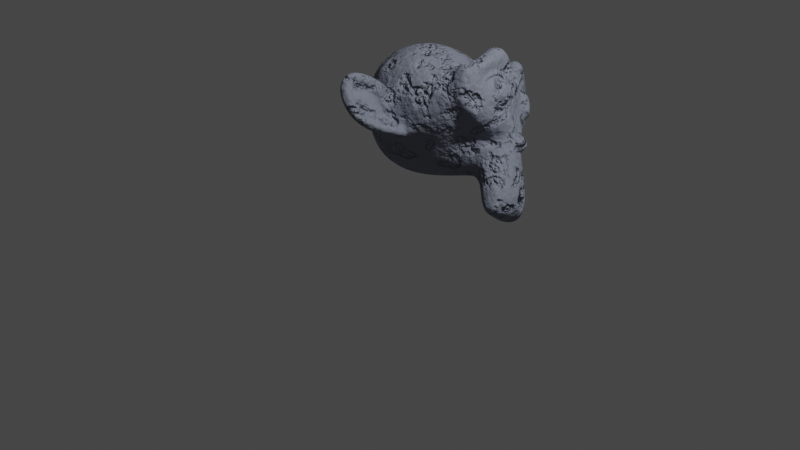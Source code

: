 # Source: concerete_wall_Eevee_Shader.blend  (saved by Blender 2.80.45; exported with 4.5.12 LTS)
import bpy
from mathutils import Matrix  # noqa: F401  (used for matrix-valued properties, if any)

bpy.ops.wm.read_factory_settings(use_empty=True)
scene = bpy.context.scene
scene.name = 'Scene'

# ---- collections
col_collection = bpy.data.collections.new('Collection'); scene.collection.children.link(col_collection)

# ---- materials (node trees are filled in below, after node groups)
mat_concrete_grunge_shader = bpy.data.materials.new('Concrete Grunge Shader')
mat_concrete_grunge_shader.use_transparent_shadow = False
mat_concrete_grunge_shader.roughness = 0.25

# ---- node groups
ng_nodegroup_001 = bpy.data.node_groups.new('NodeGroup.001', 'ShaderNodeTree')
_s = ng_nodegroup_001.interface.new_socket(name='BSDF', in_out='OUTPUT', socket_type='NodeSocketShader')
_s = ng_nodegroup_001.interface.new_socket(name='Albedo', in_out='OUTPUT', socket_type='NodeSocketColor')
_s = ng_nodegroup_001.interface.new_socket(name='Roughness', in_out='OUTPUT', socket_type='NodeSocketFloat')
_s.default_value = 0.8
_s.min_value = 0.0
_s.max_value = 1.0
_s = ng_nodegroup_001.interface.new_socket(name='Bump', in_out='OUTPUT', socket_type='NodeSocketColor')
_s = ng_nodegroup_001.interface.new_socket(name='Erosion Scale', in_out='INPUT', socket_type='NodeSocketFloat')
_s.default_value = 3.5
_s.min_value = -1000.0
_s.max_value = 1000.0
_s = ng_nodegroup_001.interface.new_socket(name='Noise Scale', in_out='INPUT', socket_type='NodeSocketFloat')
_s.default_value = 18.9
_s.min_value = -1000.0
_s.max_value = 1000.0
_s = ng_nodegroup_001.interface.new_socket(name='Erosion Limit', in_out='INPUT', socket_type='NodeSocketFloat')
_s.default_value = 0.7
_s.min_value = 0.0
_s.max_value = 1.0
_s = ng_nodegroup_001.interface.new_socket(name='Erosion Color Value', in_out='INPUT', socket_type='NodeSocketFloat')
_s.subtype = 'FACTOR'
_s.default_value = 0.555
_s.min_value = 0.0
_s.max_value = 1.0
_s = ng_nodegroup_001.interface.new_socket(name='Base Color Value', in_out='INPUT', socket_type='NodeSocketFloat')
_s.subtype = 'FACTOR'
_s.default_value = 0.4775
_s.min_value = 0.0
_s.max_value = 1.0
_s = ng_nodegroup_001.interface.new_socket(name='Color Tint', in_out='INPUT', socket_type='NodeSocketColor')
_s.default_value = (0.6694, 0.7564, 0.9198, 1.0)
_s = ng_nodegroup_001.interface.new_socket(name='Roughness', in_out='INPUT', socket_type='NodeSocketFloat')
_s.default_value = 0.8
_s.min_value = 0.0
_s.max_value = 1.0
_s = ng_nodegroup_001.interface.new_socket(name='Bump Strength', in_out='INPUT', socket_type='NodeSocketFloat')
_s.subtype = 'FACTOR'
_s.default_value = 1.0
_s.min_value = 0.0
_s.max_value = 1.0
_N = ng_nodegroup_001.nodes; _L = ng_nodegroup_001.links
n0 = _N.new('ShaderNodeMapping'); n0.name = 'Mapping'; n0.location = (-549, 119)
n1 = _N.new('ShaderNodeMath'); n1.name = 'Math'; n1.location = (268, -16)
n1.operation = 'POWER'
n2 = _N.new('ShaderNodeMath'); n2.name = 'Math.001'; n2.location = (-18, -147)
n2.operation = 'POWER'
n2.inputs[1].default_value = 1.0
n3 = _N.new('ShaderNodeTexCoord'); n3.name = 'Texture Coordinate'; n3.location = (-941, 75)
n4 = _N.new('ShaderNodeValToRGB'); n4.name = 'ColorRamp'; n4.location = (-73, 107)
while len(n4.color_ramp.elements) > 1: n4.color_ramp.elements.remove(n4.color_ramp.elements[-1])
n4.color_ramp.elements[0].position = 0.3091; n4.color_ramp.elements[0].color = (0.0, 0.0, 0.0, 1.0)
_e = n4.color_ramp.elements.new(0.5); _e.color = (1.0, 1.0, 1.0, 1.0)
n5 = _N.new('ShaderNodeTexNoise'); n5.name = 'Noise Texture'; n5.location = (-259, 59)
n5.inputs[3].default_value = 16.0
n6 = _N.new('ShaderNodeTexNoise'); n6.name = 'Noise Texture.001'; n6.location = (-255, -172)
n6.inputs[3].default_value = 16.0
n7 = _N.new('ShaderNodeMix'); n7.name = 'Mix.001'; n7.location = (493, 180)
n7.data_type = 'RGBA'
n8 = _N.new('ShaderNodeMix'); n8.name = 'Mix'; n8.location = (488, -127)
n8.data_type = 'RGBA'
n8.blend_type = 'DIFFERENCE'
n8.clamp_result = True
n8.inputs[0].default_value = 0.555
n9 = _N.new('ShaderNodeMix'); n9.name = 'Mix.002'; n9.location = (687, 161)
n9.data_type = 'RGBA'
n9.blend_type = 'COLOR'
n9.inputs[0].default_value = 1.0
n10 = _N.new('ShaderNodeBsdfPrincipled'); n10.name = 'Principled BSDF'; n10.location = (1048, 183)
n10.distribution = 'GGX'
n10.subsurface_method = 'BURLEY'
n10.inputs[3].default_value = 1.45
n11 = _N.new('NodeReroute'); n11.name = 'Reroute'; n11.location = (931, 96)
n11.width = 16
n12 = _N.new('ShaderNodeBump'); n12.name = 'Bump'; n12.location = (799, -216)
n12.inputs[1].default_value = 0.2
n12.inputs[2].default_value = 1.0
n13 = _N.new('NodeReroute'); n13.name = 'Reroute.002'; n13.location = (706, -247)
n13.width = 16
n14 = _N.new('NodeGroupOutput'); n14.name = 'Group Output'; n14.location = (1685, 155)
n15 = _N.new('NodeReroute'); n15.name = 'Reroute.001'; n15.location = (980, -89)
n15.width = 16
n15.socket_idname = 'NodeSocketFloat'
n16 = _N.new('NodeGroupInput'); n16.name = 'Group Input'; n16.location = (347, -295)
_L.new(n10.outputs[0], n14.inputs[0])
_L.new(n0.outputs[0], n5.inputs[0])
_L.new(n5.outputs[0], n4.inputs[0])
_L.new(n4.outputs[0], n1.inputs[0])
_L.new(n12.outputs[0], n10.inputs[5])
_L.new(n13.outputs[0], n12.inputs[3])
_L.new(n1.outputs[0], n8.inputs[7])
_L.new(n0.outputs[0], n6.inputs[0])
_L.new(n6.outputs[0], n2.inputs[0])
_L.new(n2.outputs[0], n8.inputs[6])
_L.new(n3.outputs[3], n0.inputs[0])
_L.new(n1.outputs[0], n7.inputs[0])
_L.new(n7.outputs[2], n9.inputs[6])
_L.new(n11.outputs[0], n10.inputs[0])
_L.new(n16.outputs[0], n5.inputs[2])
_L.new(n16.outputs[1], n6.inputs[2])
_L.new(n16.outputs[2], n1.inputs[1])
_L.new(n16.outputs[3], n7.inputs[6])
_L.new(n16.outputs[4], n7.inputs[7])
_L.new(n16.outputs[5], n9.inputs[7])
_L.new(n16.outputs[7], n12.inputs[0])
_L.new(n9.outputs[2], n11.inputs[0])
_L.new(n11.outputs[0], n14.inputs[1])
_L.new(n15.outputs[0], n10.inputs[2])
_L.new(n15.outputs[0], n14.inputs[2])
_L.new(n8.outputs[2], n13.inputs[0])
_L.new(n13.outputs[0], n14.inputs[3])
_L.new(n16.outputs[6], n15.inputs[0])
n14.is_active_output = True

# ---- material node trees
mat_concrete_grunge_shader.use_nodes = True; mat_concrete_grunge_shader.node_tree.nodes.clear()
_N = mat_concrete_grunge_shader.node_tree.nodes; _L = mat_concrete_grunge_shader.node_tree.links
n0 = _N.new('ShaderNodeOutputMaterial'); n0.name = 'Material Output'; n0.location = (354, 300)
n1 = _N.new('ShaderNodeGroup'); n1.name = 'Concrete Grunge Shader'; n1.location = (-876, 123)
n1.label = 'Concrete Grunge Shader'
n1.width = 232
n1.node_tree = ng_nodegroup_001
n1.inputs[0].default_value = 5.1
n1.inputs[1].default_value = 18.9
n1.inputs[2].default_value = 0.7
n1.inputs[3].default_value = 0.4376
n1.inputs[4].default_value = 0.2982
n1.inputs[5].default_value = (0.6442, 0.7197, 0.9198, 1.0)
n1.inputs[6].default_value = 0.8
n1.inputs[7].default_value = 1.0
_L.new(n1.outputs[0], n0.inputs[0])
n0.is_active_output = True

# ---- world
world_world = bpy.data.worlds.new('World'); scene.world = world_world
world_world.use_nodes = True; world_world.node_tree.nodes.clear()
_N = world_world.node_tree.nodes; _L = world_world.node_tree.links
n0 = _N.new('ShaderNodeOutputWorld'); n0.name = 'World Output'; n0.location = (300, 300)
n1 = _N.new('ShaderNodeBackground'); n1.name = 'Background'; n1.location = (10, 300)
n1.inputs[0].default_value = (0.05088, 0.05088, 0.05088, 1.0)
_L.new(n1.outputs[0], n0.inputs[0])
n0.is_active_output = True
world_world.color = (0.05088, 0.05088, 0.05088)
world_world.use_sun_shadow = False
world_world.sun_shadow_jitter_overblur = 0.0

# ---- cameras
cam_camera = bpy.data.cameras.new('Camera')
cam_camera.clip_end = 100.0
cam_camera.ortho_scale = 7.314
cam_camera.dof.focus_distance = 0.0
cam_camera.dof.aperture_fstop = 128.0

# ---- lights
light_light = bpy.data.lights.new('Light', 'POINT')
light_light.transmission_factor = 0.0
light_light.cutoff_distance = 30.0
light_light.energy = 1000.0
light_light.shadow_buffer_clip_start = 1.001
light_light.shadow_soft_size = 0.1
light_light.shadow_maximum_resolution = 0.006
light_light.use_absolute_resolution = True

# ---- meshes
me_suzanne = bpy.data.meshes.new('Suzanne')
me_suzanne.from_pydata([(0.4375, -0.7656, 0.1641), (-0.4375, -0.7656, 0.1641), (0.5, -0.6875, 0.09375), (-0.5, -0.6875, 0.09375), (0.5469, -0.5781, 0.05469), (-0.5469, -0.5781, 0.05469), (0.3516, -0.6172, -0.02344), (-0.3516, -0.6172, -0.02344), (0.3516, -0.7188, 0.03125), (-0.3516, -0.7188, 0.03125), (0.3516, -0.7812, 0.1328), (-0.3516, -0.7812, 0.1328), (0.2734, -0.7969, 0.1641), (-0.2734, -0.7969, 0.1641), (0.2031, -0.7422, 0.09375), (-0.2031, -0.7422, 0.09375), (0.1562, -0.6484, 0.05469), (-0.1562, -0.6484, 0.05469), (0.07812, -0.6562, 0.2422), (-0.07812, -0.6562, 0.2422), (0.1406, -0.7422, 0.2422), (-0.1406, -0.7422, 0.2422), (0.2422, -0.7969, 0.2422), (-0.2422, -0.7969, 0.2422), (0.2734, -0.7969, 0.3281), (-0.2734, -0.7969, 0.3281), (0.2031, -0.7422, 0.3906), (-0.2031, -0.7422, 0.3906), (0.1562, -0.6484, 0.4375), (-0.1562, -0.6484, 0.4375), (0.3516, -0.6172, 0.5156), (-0.3516, -0.6172, 0.5156), (0.3516, -0.7188, 0.4531), (-0.3516, -0.7188, 0.4531), (0.3516, -0.7812, 0.3594), (-0.3516, -0.7812, 0.3594), (0.4375, -0.7656, 0.3281), (-0.4375, -0.7656, 0.3281), (0.5, -0.6875, 0.3906), (-0.5, -0.6875, 0.3906), (0.5469, -0.5781, 0.4375), (-0.5469, -0.5781, 0.4375), (0.625, -0.5625, 0.2422), (-0.625, -0.5625, 0.2422), (0.5625, -0.6719, 0.2422), (-0.5625, -0.6719, 0.2422), (0.4688, -0.7578, 0.2422), (-0.4688, -0.7578, 0.2422), (0.4766, -0.7734, 0.2422), (-0.4766, -0.7734, 0.2422), (0.4453, -0.7812, 0.3359), (-0.4453, -0.7812, 0.3359), (0.3516, -0.8047, 0.375), (-0.3516, -0.8047, 0.375), (0.2656, -0.8203, 0.3359), (-0.2656, -0.8203, 0.3359), (0.2266, -0.8203, 0.2422), (-0.2266, -0.8203, 0.2422), (0.2656, -0.8203, 0.1562), (-0.2656, -0.8203, 0.1562), (0.3516, -0.8281, 0.2422), (-0.3516, -0.8281, 0.2422), (0.3516, -0.8047, 0.1172), (-0.3516, -0.8047, 0.1172), (0.4453, -0.7812, 0.1562), (-0.4453, -0.7812, 0.1562), (0.0, -0.7422, 0.4297), (0.0, -0.8203, 0.3516), (0.0, -0.7344, -0.6797), (0.0, -0.7812, -0.3203), (0.0, -0.7969, -0.1875), (0.0, -0.7188, -0.7734), (0.0, -0.6016, 0.4062), (0.0, -0.5703, 0.5703), (0.0, 0.5469, 0.8984), (0.0, 0.8516, 0.5625), (0.0, 0.8281, 0.07031), (0.0, 0.3516, -0.3828), (0.2031, -0.5625, -0.1875), (-0.2031, -0.5625, -0.1875), (0.3125, -0.5703, -0.4375), (-0.3125, -0.5703, -0.4375), (0.3516, -0.5703, -0.6953), (-0.3516, -0.5703, -0.6953), (0.3672, -0.5312, -0.8906), (-0.3672, -0.5312, -0.8906), (0.3281, -0.5234, -0.9453), (-0.3281, -0.5234, -0.9453), (0.1797, -0.5547, -0.9688), (-0.1797, -0.5547, -0.9688), (0.0, -0.5781, -0.9844), (0.4375, -0.5312, -0.1406), (-0.4375, -0.5312, -0.1406), (0.6328, -0.5391, -0.03906), (-0.6328, -0.5391, -0.03906), (0.8281, -0.4453, 0.1484), (-0.8281, -0.4453, 0.1484), (0.8594, -0.5938, 0.4297), (-0.8594, -0.5938, 0.4297), (0.7109, -0.625, 0.4844), (-0.7109, -0.625, 0.4844), (0.4922, -0.6875, 0.6016), (-0.4922, -0.6875, 0.6016), (0.3203, -0.7344, 0.7578), (-0.3203, -0.7344, 0.7578), (0.1562, -0.7578, 0.7188), (-0.1562, -0.7578, 0.7188), (0.0625, -0.75, 0.4922), (-0.0625, -0.75, 0.4922), (0.1641, -0.7734, 0.4141), (-0.1641, -0.7734, 0.4141), (0.125, -0.7656, 0.3047), (-0.125, -0.7656, 0.3047), (0.2031, -0.7422, 0.09375), (-0.2031, -0.7422, 0.09375), (0.375, -0.7031, 0.01562), (-0.375, -0.7031, 0.01562), (0.4922, -0.6719, 0.0625), (-0.4922, -0.6719, 0.0625), (0.625, -0.6484, 0.1875), (-0.625, -0.6484, 0.1875), (0.6406, -0.6484, 0.2969), (-0.6406, -0.6484, 0.2969), (0.6016, -0.6641, 0.375), (-0.6016, -0.6641, 0.375), (0.4297, -0.7188, 0.4375), (-0.4297, -0.7188, 0.4375), (0.25, -0.7578, 0.4688), (-0.25, -0.7578, 0.4688), (0.0, -0.7344, -0.7656), (0.1094, -0.7344, -0.7188), (-0.1094, -0.7344, -0.7188), (0.1172, -0.7109, -0.8359), (-0.1172, -0.7109, -0.8359), (0.0625, -0.6953, -0.8828), (-0.0625, -0.6953, -0.8828), (0.0, -0.6875, -0.8906), (0.0, -0.75, -0.1953), (0.0, -0.7422, -0.1406), (0.1016, -0.7422, -0.1484), (-0.1016, -0.7422, -0.1484), (0.125, -0.75, -0.2266), (-0.125, -0.75, -0.2266), (0.08594, -0.7422, -0.2891), (-0.08594, -0.7422, -0.2891), (0.3984, -0.6719, -0.04688), (-0.3984, -0.6719, -0.04688), (0.6172, -0.625, 0.05469), (-0.6172, -0.625, 0.05469), (0.7266, -0.6016, 0.2031), (-0.7266, -0.6016, 0.2031), (0.7422, -0.6562, 0.375), (-0.7422, -0.6562, 0.375), (0.6875, -0.7266, 0.4141), (-0.6875, -0.7266, 0.4141), (0.4375, -0.7969, 0.5469), (-0.4375, -0.7969, 0.5469), (0.3125, -0.8359, 0.6406), (-0.3125, -0.8359, 0.6406), (0.2031, -0.8516, 0.6172), (-0.2031, -0.8516, 0.6172), (0.1016, -0.8438, 0.4297), (-0.1016, -0.8438, 0.4297), (0.125, -0.8125, -0.1016), (-0.125, -0.8125, -0.1016), (0.2109, -0.7109, -0.4453), (-0.2109, -0.7109, -0.4453), (0.25, -0.6875, -0.7031), (-0.25, -0.6875, -0.7031), (0.2656, -0.6641, -0.8203), (-0.2656, -0.6641, -0.8203), (0.2344, -0.6328, -0.9141), (-0.2344, -0.6328, -0.9141), (0.1641, -0.6328, -0.9297), (-0.1641, -0.6328, -0.9297), (0.0, -0.6406, -0.9453), (0.0, -0.7266, 0.04688), (0.0, -0.7656, 0.2109), (0.3281, -0.7422, 0.4766), (-0.3281, -0.7422, 0.4766), (0.1641, -0.75, 0.1406), (-0.1641, -0.75, 0.1406), (0.1328, -0.7578, 0.2109), (-0.1328, -0.7578, 0.2109), (0.1172, -0.7344, -0.6875), (-0.1172, -0.7344, -0.6875), (0.07812, -0.75, -0.4453), (-0.07812, -0.75, -0.4453), (0.0, -0.75, -0.4453), (0.0, -0.7422, -0.3281), (0.09375, -0.7812, -0.2734), (-0.09375, -0.7812, -0.2734), (0.1328, -0.7969, -0.2266), (-0.1328, -0.7969, -0.2266), (0.1094, -0.7812, -0.1328), (-0.1094, -0.7812, -0.1328), (0.03906, -0.7812, -0.125), (-0.03906, -0.7812, -0.125), (0.0, -0.8281, -0.2031), (0.04688, -0.8125, -0.1484), (-0.04688, -0.8125, -0.1484), (0.09375, -0.8125, -0.1562), (-0.09375, -0.8125, -0.1562), (0.1094, -0.8281, -0.2266), (-0.1094, -0.8281, -0.2266), (0.07812, -0.8047, -0.25), (-0.07812, -0.8047, -0.25), (0.0, -0.8047, -0.2891), (0.2578, -0.5547, -0.3125), (-0.2578, -0.5547, -0.3125), (0.1641, -0.7109, -0.2422), (-0.1641, -0.7109, -0.2422), (0.1797, -0.7109, -0.3125), (-0.1797, -0.7109, -0.3125), (0.2344, -0.5547, -0.25), (-0.2344, -0.5547, -0.25), (0.0, -0.6875, -0.875), (0.04688, -0.6875, -0.8672), (-0.04688, -0.6875, -0.8672), (0.09375, -0.7109, -0.8203), (-0.09375, -0.7109, -0.8203), (0.09375, -0.7266, -0.7422), (-0.09375, -0.7266, -0.7422), (0.0, -0.6562, -0.7812), (0.09375, -0.6641, -0.75), (-0.09375, -0.6641, -0.75), (0.09375, -0.6406, -0.8125), (-0.09375, -0.6406, -0.8125), (0.04688, -0.6328, -0.8516), (-0.04688, -0.6328, -0.8516), (0.0, -0.6328, -0.8594), (0.1719, -0.7812, 0.2188), (-0.1719, -0.7812, 0.2188), (0.1875, -0.7734, 0.1562), (-0.1875, -0.7734, 0.1562), (0.3359, -0.7578, 0.4297), (-0.3359, -0.7578, 0.4297), (0.2734, -0.7734, 0.4219), (-0.2734, -0.7734, 0.4219), (0.4219, -0.7734, 0.3984), (-0.4219, -0.7734, 0.3984), (0.5625, -0.6953, 0.3516), (-0.5625, -0.6953, 0.3516), (0.5859, -0.6875, 0.2891), (-0.5859, -0.6875, 0.2891), (0.5781, -0.6797, 0.1953), (-0.5781, -0.6797, 0.1953), (0.4766, -0.7188, 0.1016), (-0.4766, -0.7188, 0.1016), (0.375, -0.7422, 0.0625), (-0.375, -0.7422, 0.0625), (0.2266, -0.7812, 0.1094), (-0.2266, -0.7812, 0.1094), (0.1797, -0.7812, 0.2969), (-0.1797, -0.7812, 0.2969), (0.2109, -0.7812, 0.375), (-0.2109, -0.7812, 0.375), (0.2344, -0.7578, 0.3594), (-0.2344, -0.7578, 0.3594), (0.1953, -0.7578, 0.2969), (-0.1953, -0.7578, 0.2969), (0.2422, -0.7578, 0.125), (-0.2422, -0.7578, 0.125), (0.375, -0.7266, 0.08594), (-0.375, -0.7266, 0.08594), (0.4609, -0.7031, 0.1172), (-0.4609, -0.7031, 0.1172), (0.5469, -0.6719, 0.2109), (-0.5469, -0.6719, 0.2109), (0.5547, -0.6719, 0.2812), (-0.5547, -0.6719, 0.2812), (0.5312, -0.6797, 0.3359), (-0.5312, -0.6797, 0.3359), (0.4141, -0.75, 0.3906), (-0.4141, -0.75, 0.3906), (0.2812, -0.7656, 0.3984), (-0.2812, -0.7656, 0.3984), (0.3359, -0.75, 0.4062), (-0.3359, -0.75, 0.4062), (0.2031, -0.75, 0.1719), (-0.2031, -0.75, 0.1719), (0.1953, -0.75, 0.2266), (-0.1953, -0.75, 0.2266), (0.1094, -0.6094, 0.4609), (-0.1094, -0.6094, 0.4609), (0.1953, -0.6172, 0.6641), (-0.1953, -0.6172, 0.6641), (0.3359, -0.5938, 0.6875), (-0.3359, -0.5938, 0.6875), (0.4844, -0.5547, 0.5547), (-0.4844, -0.5547, 0.5547), (0.6797, -0.4922, 0.4531), (-0.6797, -0.4922, 0.4531), (0.7969, -0.4609, 0.4062), (-0.7969, -0.4609, 0.4062), (0.7734, -0.375, 0.1641), (-0.7734, -0.375, 0.1641), (0.6016, -0.4141, 0.0), (-0.6016, -0.4141, 0.0), (0.4375, -0.4688, -0.09375), (-0.4375, -0.4688, -0.09375), (0.0, -0.2891, 0.8984), (0.0, 0.07812, 0.9844), (0.0, 0.6719, -0.1953), (0.0, -0.1875, -0.4609), (0.0, -0.4609, -0.9766), (0.0, -0.3438, -0.8047), (0.0, -0.3203, -0.5703), (0.0, -0.2812, -0.4844), (0.8516, -0.05469, 0.2344), (-0.8516, -0.05469, 0.2344), (0.8594, 0.04688, 0.3203), (-0.8594, 0.04688, 0.3203), (0.7734, 0.4375, 0.2656), (-0.7734, 0.4375, 0.2656), (0.4609, 0.7031, 0.4375), (-0.4609, 0.7031, 0.4375), (0.7344, -0.07031, -0.04688), (-0.7344, -0.07031, -0.04688), (0.5938, 0.1641, -0.125), (-0.5938, 0.1641, -0.125), (0.6406, 0.4297, -0.007812), (-0.6406, 0.4297, -0.007812), (0.3359, 0.6641, 0.05469), (-0.3359, 0.6641, 0.05469), (0.2344, -0.4062, -0.3516), (-0.2344, -0.4062, -0.3516), (0.1797, -0.2578, -0.4141), (-0.1797, -0.2578, -0.4141), (0.2891, -0.3828, -0.7109), (-0.2891, -0.3828, -0.7109), (0.25, -0.3906, -0.5), (-0.25, -0.3906, -0.5), (0.3281, -0.3984, -0.9141), (-0.3281, -0.3984, -0.9141), (0.1406, -0.3672, -0.7578), (-0.1406, -0.3672, -0.7578), (0.125, -0.3594, -0.5391), (-0.125, -0.3594, -0.5391), (0.1641, -0.4375, -0.9453), (-0.1641, -0.4375, -0.9453), (0.2188, -0.4297, -0.2812), (-0.2188, -0.4297, -0.2812), (0.2109, -0.4688, -0.2266), (-0.2109, -0.4688, -0.2266), (0.2031, -0.5, -0.1719), (-0.2031, -0.5, -0.1719), (0.2109, -0.1641, -0.3906), (-0.2109, -0.1641, -0.3906), (0.2969, 0.2656, -0.3125), (-0.2969, 0.2656, -0.3125), (0.3438, 0.5391, -0.1484), (-0.3438, 0.5391, -0.1484), (0.4531, 0.3828, 0.8672), (-0.4531, 0.3828, 0.8672), (0.4531, 0.07031, 0.9297), (-0.4531, 0.07031, 0.9297), (0.4531, -0.2344, 0.8516), (-0.4531, -0.2344, 0.8516), (0.4609, -0.4297, 0.5234), (-0.4609, -0.4297, 0.5234), (0.7266, -0.3359, 0.4062), (-0.7266, -0.3359, 0.4062), (0.6328, -0.2812, 0.4531), (-0.6328, -0.2812, 0.4531), (0.6406, -0.05469, 0.7031), (-0.6406, -0.05469, 0.7031), (0.7969, -0.125, 0.5625), (-0.7969, -0.125, 0.5625), (0.7969, 0.1172, 0.6172), (-0.7969, 0.1172, 0.6172), (0.6406, 0.1953, 0.75), (-0.6406, 0.1953, 0.75), (0.6406, 0.4453, 0.6797), (-0.6406, 0.4453, 0.6797), (0.7969, 0.3594, 0.5391), (-0.7969, 0.3594, 0.5391), (0.6172, 0.5859, 0.3281), (-0.6172, 0.5859, 0.3281), (0.4844, 0.5469, 0.02344), (-0.4844, 0.5469, 0.02344), (0.8203, 0.2031, 0.3281), (-0.8203, 0.2031, 0.3281), (0.4062, -0.1484, -0.1719), (-0.4062, -0.1484, -0.1719), (0.4297, 0.2109, -0.1953), (-0.4297, 0.2109, -0.1953), (0.8906, 0.2344, 0.4062), (-0.8906, 0.2344, 0.4062), (0.7734, 0.125, -0.1406), (-0.7734, 0.125, -0.1406), (1.039, 0.3281, -0.1016), (-1.039, 0.3281, -0.1016), (1.281, 0.4297, 0.05469), (-1.281, 0.4297, 0.05469), (1.352, 0.4219, 0.3203), (-1.352, 0.4219, 0.3203), (1.234, 0.4219, 0.5078), (-1.234, 0.4219, 0.5078), (1.023, 0.3125, 0.4766), (-1.023, 0.3125, 0.4766), (1.016, 0.2891, 0.4141), (-1.016, 0.2891, 0.4141), (1.188, 0.3906, 0.4375), (-1.188, 0.3906, 0.4375), (1.266, 0.4062, 0.2891), (-1.266, 0.4062, 0.2891), (1.211, 0.4062, 0.07812), (-1.211, 0.4062, 0.07812), (1.031, 0.3047, -0.03906), (-1.031, 0.3047, -0.03906), (0.8281, 0.1328, -0.07031), (-0.8281, 0.1328, -0.07031), (0.9219, 0.2188, 0.3594), (-0.9219, 0.2188, 0.3594), (0.9453, 0.2891, 0.3047), (-0.9453, 0.2891, 0.3047), (0.8828, 0.2109, -0.02344), (-0.8828, 0.2109, -0.02344), (1.039, 0.3672, 0.0), (-1.039, 0.3672, 0.0), (1.188, 0.4453, 0.09375), (-1.188, 0.4453, 0.09375), (1.234, 0.4453, 0.25), (-1.234, 0.4453, 0.25), (1.172, 0.4375, 0.3594), (-1.172, 0.4375, 0.3594), (1.023, 0.3594, 0.3438), (-1.023, 0.3594, 0.3438), (0.8438, 0.2109, 0.2891), (-0.8438, 0.2109, 0.2891), (0.8359, 0.2734, 0.1719), (-0.8359, 0.2734, 0.1719), (0.7578, 0.2734, 0.09375), (-0.7578, 0.2734, 0.09375), (0.8203, 0.2734, 0.08594), (-0.8203, 0.2734, 0.08594), (0.8438, 0.2734, 0.01562), (-0.8438, 0.2734, 0.01562), (0.8125, 0.2734, -0.01562), (-0.8125, 0.2734, -0.01562), (0.7266, 0.07031, 0.0), (-0.7266, 0.07031, 0.0), (0.7188, 0.1719, -0.02344), (-0.7188, 0.1719, -0.02344), (0.7188, 0.1875, 0.03906), (-0.7188, 0.1875, 0.03906), (0.7969, 0.2109, 0.2031), (-0.7969, 0.2109, 0.2031), (0.8906, 0.2656, 0.2422), (-0.8906, 0.2656, 0.2422), (0.8906, 0.3203, 0.2344), (-0.8906, 0.3203, 0.2344), (0.8125, 0.3203, -0.01562), (-0.8125, 0.3203, -0.01562), (0.8516, 0.3203, 0.01562), (-0.8516, 0.3203, 0.01562), (0.8281, 0.3203, 0.07812), (-0.8281, 0.3203, 0.07812), (0.7656, 0.3203, 0.09375), (-0.7656, 0.3203, 0.09375), (0.8438, 0.3203, 0.1719), (-0.8438, 0.3203, 0.1719), (1.039, 0.4141, 0.3281), (-1.039, 0.4141, 0.3281), (1.188, 0.4844, 0.3438), (-1.188, 0.4844, 0.3438), (1.258, 0.4922, 0.2422), (-1.258, 0.4922, 0.2422), (1.211, 0.4844, 0.08594), (-1.211, 0.4844, 0.08594), (1.047, 0.4219, 0.0), (-1.047, 0.4219, 0.0), (0.8828, 0.2656, -0.01562), (-0.8828, 0.2656, -0.01562), (0.9531, 0.3438, 0.2891), (-0.9531, 0.3438, 0.2891), (0.8906, 0.3281, 0.1094), (-0.8906, 0.3281, 0.1094), (0.9375, 0.3359, 0.0625), (-0.9375, 0.3359, 0.0625), (1.0, 0.3672, 0.125), (-1.0, 0.3672, 0.125), (0.9609, 0.3516, 0.1719), (-0.9609, 0.3516, 0.1719), (1.016, 0.375, 0.2344), (-1.016, 0.375, 0.2344), (1.055, 0.3828, 0.1875), (-1.055, 0.3828, 0.1875), (1.109, 0.3906, 0.2109), (-1.109, 0.3906, 0.2109), (1.086, 0.3906, 0.2734), (-1.086, 0.3906, 0.2734), (1.023, 0.4844, 0.4375), (-1.023, 0.4844, 0.4375), (1.25, 0.5469, 0.4688), (-1.25, 0.5469, 0.4688), (1.367, 0.5, 0.2969), (-1.367, 0.5, 0.2969), (1.312, 0.5312, 0.05469), (-1.312, 0.5312, 0.05469), (1.039, 0.4922, -0.08594), (-1.039, 0.4922, -0.08594), (0.7891, 0.3281, -0.125), (-0.7891, 0.3281, -0.125), (0.8594, 0.3828, 0.3828), (-0.8594, 0.3828, 0.3828)], [], [(46, 0, 2, 44), (3, 1, 47, 45), (44, 2, 4, 42), (5, 3, 45, 43), (2, 8, 6, 4), (7, 9, 3, 5), (0, 10, 8, 2), (9, 11, 1, 3), (10, 12, 14, 8), (15, 13, 11, 9), (8, 14, 16, 6), (17, 15, 9, 7), (14, 20, 18, 16), (19, 21, 15, 17), (12, 22, 20, 14), (21, 23, 13, 15), (22, 24, 26, 20), (27, 25, 23, 21), (20, 26, 28, 18), (29, 27, 21, 19), (26, 32, 30, 28), (31, 33, 27, 29), (24, 34, 32, 26), (33, 35, 25, 27), (34, 36, 38, 32), (39, 37, 35, 33), (32, 38, 40, 30), (41, 39, 33, 31), (38, 44, 42, 40), (43, 45, 39, 41), (36, 46, 44, 38), (45, 47, 37, 39), (46, 36, 50, 48), (51, 37, 47, 49), (36, 34, 52, 50), (53, 35, 37, 51), (34, 24, 54, 52), (55, 25, 35, 53), (24, 22, 56, 54), (57, 23, 25, 55), (22, 12, 58, 56), (59, 13, 23, 57), (12, 10, 62, 58), (63, 11, 13, 59), (10, 0, 64, 62), (65, 1, 11, 63), (0, 46, 48, 64), (49, 47, 1, 65), (60, 64, 48), (49, 65, 61), (62, 64, 60), (61, 65, 63), (60, 58, 62), (63, 59, 61), (60, 56, 58), (59, 57, 61), (60, 54, 56), (57, 55, 61), (60, 52, 54), (55, 53, 61), (60, 50, 52), (53, 51, 61), (60, 48, 50), (51, 49, 61), (88, 173, 175, 90), (175, 174, 89, 90), (86, 171, 173, 88), (174, 172, 87, 89), (84, 169, 171, 86), (172, 170, 85, 87), (82, 167, 169, 84), (170, 168, 83, 85), (80, 165, 167, 82), (168, 166, 81, 83), (78, 91, 145, 163), (146, 92, 79, 164), (91, 93, 147, 145), (148, 94, 92, 146), (93, 95, 149, 147), (150, 96, 94, 148), (95, 97, 151, 149), (152, 98, 96, 150), (97, 99, 153, 151), (154, 100, 98, 152), (99, 101, 155, 153), (156, 102, 100, 154), (101, 103, 157, 155), (158, 104, 102, 156), (103, 105, 159, 157), (160, 106, 104, 158), (105, 107, 161, 159), (162, 108, 106, 160), (107, 66, 67, 161), (67, 66, 108, 162), (109, 127, 159, 161), (160, 128, 110, 162), (127, 178, 157, 159), (158, 179, 128, 160), (125, 155, 157, 178), (158, 156, 126, 179), (123, 153, 155, 125), (156, 154, 124, 126), (121, 151, 153, 123), (154, 152, 122, 124), (119, 149, 151, 121), (152, 150, 120, 122), (117, 147, 149, 119), (150, 148, 118, 120), (115, 145, 147, 117), (148, 146, 116, 118), (113, 163, 145, 115), (146, 164, 114, 116), (113, 180, 176, 163), (176, 181, 114, 164), (109, 161, 67, 111), (67, 162, 110, 112), (111, 67, 177, 182), (177, 67, 112, 183), (176, 180, 182, 177), (183, 181, 176, 177), (134, 136, 175, 173), (175, 136, 135, 174), (132, 134, 173, 171), (174, 135, 133, 172), (130, 132, 171, 169), (172, 133, 131, 170), (165, 186, 184, 167), (185, 187, 166, 168), (130, 169, 167, 184), (168, 170, 131, 185), (143, 189, 188, 186), (188, 189, 144, 187), (184, 186, 188, 68), (188, 187, 185, 68), (129, 130, 184, 68), (185, 131, 129, 68), (141, 192, 190, 143), (191, 193, 142, 144), (139, 194, 192, 141), (193, 195, 140, 142), (138, 196, 194, 139), (195, 197, 138, 140), (137, 70, 196, 138), (197, 70, 137, 138), (189, 143, 190, 69), (191, 144, 189, 69), (69, 190, 205, 207), (206, 191, 69, 207), (70, 198, 199, 196), (200, 198, 70, 197), (196, 199, 201, 194), (202, 200, 197, 195), (194, 201, 203, 192), (204, 202, 195, 193), (192, 203, 205, 190), (206, 204, 193, 191), (198, 203, 201, 199), (202, 204, 198, 200), (198, 207, 205, 203), (206, 207, 198, 204), (138, 139, 163, 176), (164, 140, 138, 176), (139, 141, 210, 163), (211, 142, 140, 164), (141, 143, 212, 210), (213, 144, 142, 211), (143, 186, 165, 212), (166, 187, 144, 213), (80, 208, 212, 165), (213, 209, 81, 166), (208, 214, 210, 212), (211, 215, 209, 213), (78, 163, 210, 214), (211, 164, 79, 215), (130, 129, 71, 221), (71, 129, 131, 222), (132, 130, 221, 219), (222, 131, 133, 220), (134, 132, 219, 217), (220, 133, 135, 218), (136, 134, 217, 216), (218, 135, 136, 216), (216, 217, 228, 230), (229, 218, 216, 230), (217, 219, 226, 228), (227, 220, 218, 229), (219, 221, 224, 226), (225, 222, 220, 227), (221, 71, 223, 224), (223, 71, 222, 225), (223, 230, 228, 224), (229, 230, 223, 225), (224, 228, 226), (227, 229, 225), (182, 180, 233, 231), (234, 181, 183, 232), (111, 182, 231, 253), (232, 183, 112, 254), (109, 111, 253, 255), (254, 112, 110, 256), (180, 113, 251, 233), (252, 114, 181, 234), (113, 115, 249, 251), (250, 116, 114, 252), (115, 117, 247, 249), (248, 118, 116, 250), (117, 119, 245, 247), (246, 120, 118, 248), (119, 121, 243, 245), (244, 122, 120, 246), (121, 123, 241, 243), (242, 124, 122, 244), (123, 125, 239, 241), (240, 126, 124, 242), (125, 178, 235, 239), (236, 179, 126, 240), (178, 127, 237, 235), (238, 128, 179, 236), (127, 109, 255, 237), (256, 110, 128, 238), (237, 255, 257, 275), (258, 256, 238, 276), (235, 237, 275, 277), (276, 238, 236, 278), (239, 235, 277, 273), (278, 236, 240, 274), (241, 239, 273, 271), (274, 240, 242, 272), (243, 241, 271, 269), (272, 242, 244, 270), (245, 243, 269, 267), (270, 244, 246, 268), (247, 245, 267, 265), (268, 246, 248, 266), (249, 247, 265, 263), (266, 248, 250, 264), (251, 249, 263, 261), (264, 250, 252, 262), (233, 251, 261, 279), (262, 252, 234, 280), (255, 253, 259, 257), (260, 254, 256, 258), (253, 231, 281, 259), (282, 232, 254, 260), (231, 233, 279, 281), (280, 234, 232, 282), (66, 107, 283, 72), (284, 108, 66, 72), (107, 105, 285, 283), (286, 106, 108, 284), (105, 103, 287, 285), (288, 104, 106, 286), (103, 101, 289, 287), (290, 102, 104, 288), (101, 99, 291, 289), (292, 100, 102, 290), (99, 97, 293, 291), (294, 98, 100, 292), (97, 95, 295, 293), (296, 96, 98, 294), (95, 93, 297, 295), (298, 94, 96, 296), (93, 91, 299, 297), (300, 92, 94, 298), (307, 308, 327, 337), (328, 308, 307, 338), (306, 307, 337, 335), (338, 307, 306, 336), (305, 306, 335, 339), (336, 306, 305, 340), (88, 90, 305, 339), (305, 90, 89, 340), (86, 88, 339, 333), (340, 89, 87, 334), (84, 86, 333, 329), (334, 87, 85, 330), (82, 84, 329, 331), (330, 85, 83, 332), (329, 335, 337, 331), (338, 336, 330, 332), (329, 333, 339, 335), (340, 334, 330, 336), (325, 331, 337, 327), (338, 332, 326, 328), (80, 82, 331, 325), (332, 83, 81, 326), (208, 341, 343, 214), (344, 342, 209, 215), (80, 325, 341, 208), (342, 326, 81, 209), (78, 214, 343, 345), (344, 215, 79, 346), (78, 345, 299, 91), (300, 346, 79, 92), (76, 323, 351, 303), (352, 324, 76, 303), (303, 351, 349, 77), (350, 352, 303, 77), (77, 349, 347, 304), (348, 350, 77, 304), (304, 347, 327, 308), (328, 348, 304, 308), (325, 327, 347, 341), (348, 328, 326, 342), (295, 297, 317, 309), (318, 298, 296, 310), (75, 315, 323, 76), (324, 316, 75, 76), (301, 357, 355, 302), (356, 358, 301, 302), (302, 355, 353, 74), (354, 356, 302, 74), (74, 353, 315, 75), (316, 354, 74, 75), (291, 293, 361, 363), (362, 294, 292, 364), (363, 361, 367, 365), (368, 362, 364, 366), (365, 367, 369, 371), (370, 368, 366, 372), (371, 369, 375, 373), (376, 370, 372, 374), (313, 377, 373, 375), (374, 378, 314, 376), (315, 353, 373, 377), (374, 354, 316, 378), (353, 355, 371, 373), (372, 356, 354, 374), (355, 357, 365, 371), (366, 358, 356, 372), (357, 359, 363, 365), (364, 360, 358, 366), (289, 291, 363, 359), (364, 292, 290, 360), (73, 359, 357, 301), (358, 360, 73, 301), (283, 285, 287, 289), (288, 286, 284, 290), (283, 289, 359, 73), (360, 290, 284, 73), (72, 283, 73), (73, 284, 72), (293, 295, 309, 361), (310, 296, 294, 362), (309, 311, 367, 361), (368, 312, 310, 362), (311, 381, 369, 367), (370, 382, 312, 368), (313, 375, 369, 381), (370, 376, 314, 382), (347, 349, 385, 383), (386, 350, 348, 384), (317, 383, 385, 319), (386, 384, 318, 320), (297, 299, 383, 317), (384, 300, 298, 318), (299, 343, 341, 383), (342, 344, 300, 384), (341, 347, 383), (384, 348, 342), (299, 345, 343), (344, 346, 300), (313, 321, 379, 377), (380, 322, 314, 378), (315, 377, 379, 323), (380, 378, 316, 324), (319, 385, 379, 321), (380, 386, 320, 322), (349, 351, 379, 385), (380, 352, 350, 386), (323, 379, 351), (352, 380, 324), (399, 387, 413, 401), (414, 388, 400, 402), (399, 401, 403, 397), (404, 402, 400, 398), (397, 403, 405, 395), (406, 404, 398, 396), (395, 405, 407, 393), (408, 406, 396, 394), (393, 407, 409, 391), (410, 408, 394, 392), (391, 409, 411, 389), (412, 410, 392, 390), (409, 419, 417, 411), (418, 420, 410, 412), (407, 421, 419, 409), (420, 422, 408, 410), (405, 423, 421, 407), (422, 424, 406, 408), (403, 425, 423, 405), (424, 426, 404, 406), (401, 427, 425, 403), (426, 428, 402, 404), (401, 413, 415, 427), (416, 414, 402, 428), (317, 319, 443, 441), (444, 320, 318, 442), (319, 389, 411, 443), (412, 390, 320, 444), (309, 317, 441, 311), (442, 318, 310, 312), (381, 429, 413, 387), (414, 430, 382, 388), (411, 417, 439, 443), (440, 418, 412, 444), (437, 445, 443, 439), (444, 446, 438, 440), (433, 445, 437, 435), (438, 446, 434, 436), (431, 447, 445, 433), (446, 448, 432, 434), (429, 447, 431, 449), (432, 448, 430, 450), (413, 429, 449, 415), (450, 430, 414, 416), (311, 447, 429, 381), (430, 448, 312, 382), (311, 441, 445, 447), (446, 442, 312, 448), (441, 443, 445), (446, 444, 442), (415, 449, 451, 475), (452, 450, 416, 476), (449, 431, 461, 451), (462, 432, 450, 452), (431, 433, 459, 461), (460, 434, 432, 462), (433, 435, 457, 459), (458, 436, 434, 460), (435, 437, 455, 457), (456, 438, 436, 458), (437, 439, 453, 455), (454, 440, 438, 456), (439, 417, 473, 453), (474, 418, 440, 454), (427, 415, 475, 463), (476, 416, 428, 464), (425, 427, 463, 465), (464, 428, 426, 466), (423, 425, 465, 467), (466, 426, 424, 468), (421, 423, 467, 469), (468, 424, 422, 470), (419, 421, 469, 471), (470, 422, 420, 472), (417, 419, 471, 473), (472, 420, 418, 474), (457, 455, 479, 477), (480, 456, 458, 478), (477, 479, 481, 483), (482, 480, 478, 484), (483, 481, 487, 485), (488, 482, 484, 486), (485, 487, 489, 491), (490, 488, 486, 492), (463, 475, 485, 491), (486, 476, 464, 492), (451, 483, 485, 475), (486, 484, 452, 476), (451, 461, 477, 483), (478, 462, 452, 484), (457, 477, 461, 459), (462, 478, 458, 460), (453, 473, 479, 455), (480, 474, 454, 456), (471, 481, 479, 473), (480, 482, 472, 474), (469, 487, 481, 471), (482, 488, 470, 472), (467, 489, 487, 469), (488, 490, 468, 470), (465, 491, 489, 467), (490, 492, 466, 468), (463, 491, 465), (466, 492, 464), (391, 389, 503, 501), (504, 390, 392, 502), (393, 391, 501, 499), (502, 392, 394, 500), (395, 393, 499, 497), (500, 394, 396, 498), (397, 395, 497, 495), (498, 396, 398, 496), (399, 397, 495, 493), (496, 398, 400, 494), (387, 399, 493, 505), (494, 400, 388, 506), (493, 501, 503, 505), (504, 502, 494, 506), (493, 495, 499, 501), (500, 496, 494, 502), (495, 497, 499), (500, 498, 496), (313, 381, 387, 505), (388, 382, 314, 506), (313, 505, 503, 321), (504, 506, 314, 322), (319, 321, 503, 389), (504, 322, 320, 390)])
me_suzanne.polygons.foreach_set('use_smooth', [True] * 500)
_uv = me_suzanne.uv_layers.new(name='UVMap')
_uv.uv.foreach_set('vector', [0.891, 0.5901, 0.8706, 0.5896, 0.8601, 0.5601, 0.9046, 0.5594, 0.8562, 0.8505, 0.8681, 0.8215, 0.8884, 0.822, 0.9006, 0.8532, 0.9046, 0.5594, 0.8601, 0.5601, 0.853, 0.5216, 0.9202, 0.5245, 0.8475, 0.8887, 0.8562, 0.8505, 0.9006, 0.8532, 0.9147, 0.8887, 0.8601, 0.5601, 0.8289, 0.5908, 0.7985, 0.5695, 0.853, 0.5216, 0.7951, 0.8384, 0.8264, 0.8185, 0.8562, 0.8505, 0.8475, 0.8887, 0.8706, 0.5896, 0.8544, 0.6048, 0.8289, 0.5908, 0.8601, 0.5601, 0.8264, 0.8185, 0.8525, 0.8057, 0.8681, 0.8215, 0.8562, 0.8505, 0.8544, 0.6048, 0.8541, 0.6255, 0.8282, 0.6334, 0.8289, 0.5908, 0.8276, 0.776, 0.8532, 0.785, 0.8525, 0.8057, 0.8264, 0.8185, 0.8289, 0.5908, 0.8282, 0.6334, 0.791, 0.6454, 0.7985, 0.5695, 0.791, 0.7622, 0.8276, 0.776, 0.8264, 0.8185, 0.7951, 0.8384, 0.8282, 0.6334, 0.8552, 0.6685, 0.8424, 0.7025, 0.791, 0.6454, 0.8448, 0.7075, 0.8561, 0.742, 0.8276, 0.776, 0.791, 0.7622, 0.8541, 0.6255, 0.8675, 0.6423, 0.8552, 0.6685, 0.8282, 0.6334, 0.8561, 0.742, 0.8673, 0.7688, 0.8532, 0.785, 0.8276, 0.776, 0.8675, 0.6423, 0.8905, 0.6419, 0.9004, 0.667, 0.8552, 0.6685, 0.9012, 0.7456, 0.8902, 0.7702, 0.8673, 0.7688, 0.8561, 0.742, 0.8552, 0.6685, 0.9004, 0.667, 0.9189, 0.6997, 0.8424, 0.7025, 0.9212, 0.7137, 0.9012, 0.7456, 0.8561, 0.742, 0.8448, 0.7075, 0.9004, 0.667, 0.9319, 0.6368, 0.9684, 0.6453, 0.9189, 0.6997, 0.9682, 0.7702, 0.9314, 0.7771, 0.9012, 0.7456, 0.9212, 0.7137, 0.8905, 0.6419, 0.9059, 0.6279, 0.9319, 0.6368, 0.9004, 0.667, 0.9314, 0.7771, 0.905, 0.7849, 0.8902, 0.7702, 0.9012, 0.7456, 0.9059, 0.6279, 0.9062, 0.6057, 0.9337, 0.593, 0.9319, 0.6368, 0.9312, 0.8209, 0.9044, 0.807, 0.905, 0.7849, 0.9314, 0.7771, 0.9319, 0.6368, 0.9337, 0.593, 0.9684, 0.5738, 0.9684, 0.6453, 0.965, 0.8417, 0.9312, 0.8209, 0.9314, 0.7771, 0.9682, 0.7702, 0.9337, 0.593, 0.9046, 0.5594, 0.9202, 0.5245, 0.9684, 0.5738, 0.9147, 0.8887, 0.9006, 0.8532, 0.9312, 0.8209, 0.965, 0.8417, 0.9062, 0.6057, 0.891, 0.5901, 0.9046, 0.5594, 0.9337, 0.593, 0.9006, 0.8532, 0.8884, 0.822, 0.9044, 0.807, 0.9312, 0.8209, 0.891, 0.5901, 0.9062, 0.6057, 0.9024, 0.6079, 0.8896, 0.5933, 0.9006, 0.8047, 0.9044, 0.807, 0.8884, 0.822, 0.8872, 0.8187, 0.9062, 0.6057, 0.9059, 0.6279, 0.8998, 0.6263, 0.9024, 0.6079, 0.8988, 0.7862, 0.905, 0.7849, 0.9044, 0.807, 0.9006, 0.8047, 0.9059, 0.6279, 0.8905, 0.6419, 0.8878, 0.6365, 0.8998, 0.6263, 0.8874, 0.7754, 0.8902, 0.7702, 0.905, 0.7849, 0.8988, 0.7862, 0.8905, 0.6419, 0.8675, 0.6423, 0.8709, 0.6352, 0.8878, 0.6365, 0.8704, 0.776, 0.8673, 0.7688, 0.8902, 0.7702, 0.8874, 0.7754, 0.8675, 0.6423, 0.8541, 0.6255, 0.8599, 0.6239, 0.8709, 0.6352, 0.8589, 0.7868, 0.8532, 0.785, 0.8673, 0.7688, 0.8704, 0.776, 0.8541, 0.6255, 0.8544, 0.6048, 0.8597, 0.6082, 0.8599, 0.6239, 0.8579, 0.8025, 0.8525, 0.8057, 0.8532, 0.785, 0.8589, 0.7868, 0.8544, 0.6048, 0.8706, 0.5896, 0.8717, 0.594, 0.8597, 0.6082, 0.8693, 0.8172, 0.8681, 0.8215, 0.8525, 0.8057, 0.8579, 0.8025, 0.8706, 0.5896, 0.891, 0.5901, 0.8896, 0.5933, 0.8717, 0.594, 0.8872, 0.8187, 0.8884, 0.822, 0.8681, 0.8215, 0.8693, 0.8172, 0.8794, 0.6165, 0.8717, 0.594, 0.8896, 0.5933, 0.8872, 0.8187, 0.8693, 0.8172, 0.878, 0.7951, 0.8597, 0.6082, 0.8717, 0.594, 0.8794, 0.6165, 0.878, 0.7951, 0.8693, 0.8172, 0.8579, 0.8025, 0.8794, 0.6165, 0.8599, 0.6239, 0.8597, 0.6082, 0.8579, 0.8025, 0.8589, 0.7868, 0.878, 0.7951, 0.8794, 0.6165, 0.8709, 0.6352, 0.8599, 0.6239, 0.8589, 0.7868, 0.8704, 0.776, 0.878, 0.7951, 0.8794, 0.6165, 0.8878, 0.6365, 0.8709, 0.6352, 0.8704, 0.776, 0.8874, 0.7754, 0.878, 0.7951, 0.8794, 0.6165, 0.8998, 0.6263, 0.8878, 0.6365, 0.8874, 0.7754, 0.8988, 0.7862, 0.878, 0.7951, 0.8794, 0.6165, 0.9024, 0.6079, 0.8998, 0.6263, 0.8988, 0.7862, 0.9006, 0.8047, 0.878, 0.7951, 0.8794, 0.6165, 0.8896, 0.5933, 0.9024, 0.6079, 0.9006, 0.8047, 0.8872, 0.8187, 0.878, 0.7951, 0.5403, 0.05381, 0.5364, 0.06207, 0.5189, 0.05968, 0.5189, 0.05029, 0.5189, 0.05968, 0.5015, 0.06204, 0.4976, 0.05377, 0.5189, 0.05029, 0.5519, 0.05834, 0.5428, 0.06409, 0.5364, 0.06207, 0.5403, 0.05381, 0.5015, 0.06204, 0.4951, 0.06405, 0.486, 0.05827, 0.4976, 0.05377, 0.5551, 0.0619, 0.5463, 0.07267, 0.5428, 0.06409, 0.5519, 0.05834, 0.4951, 0.06405, 0.4916, 0.07262, 0.4828, 0.06183, 0.486, 0.05827, 0.5638, 0.07659, 0.5483, 0.08489, 0.5463, 0.07267, 0.5551, 0.0619, 0.4916, 0.07262, 0.4895, 0.08486, 0.474, 0.07651, 0.4828, 0.06183, 0.5831, 0.1085, 0.5556, 0.1217, 0.5483, 0.08489, 0.5638, 0.07659, 0.4895, 0.08486, 0.4822, 0.1218, 0.4545, 0.1085, 0.474, 0.07651, 0.6055, 0.1651, 0.6474, 0.2005, 0.6215, 0.2278, 0.5531, 0.2096, 0.4165, 0.2295, 0.3897, 0.2019, 0.432, 0.1656, 0.4853, 0.2101, 0.6474, 0.2005, 0.6764, 0.2332, 0.6648, 0.2532, 0.6215, 0.2278, 0.3727, 0.2564, 0.3603, 0.2359, 0.3897, 0.2019, 0.4165, 0.2295, 0.6764, 0.2332, 0.7153, 0.2654, 0.6839, 0.28, 0.6648, 0.2532, 0.3537, 0.2846, 0.3205, 0.2703, 0.3603, 0.2359, 0.3727, 0.2564, 0.7153, 0.2654, 0.7073, 0.3101, 0.6875, 0.3115, 0.6839, 0.28, 0.3512, 0.3174, 0.3307, 0.3169, 0.3205, 0.2703, 0.3537, 0.2846, 0.7073, 0.3101, 0.6974, 0.3327, 0.6768, 0.3239, 0.6875, 0.3115, 0.3627, 0.3297, 0.342, 0.3397, 0.3307, 0.3169, 0.3512, 0.3174, 0.6974, 0.3327, 0.6628, 0.3725, 0.6391, 0.3573, 0.6768, 0.3239, 0.4028, 0.3621, 0.3793, 0.3787, 0.342, 0.3397, 0.3627, 0.3297, 0.6628, 0.3725, 0.6268, 0.3958, 0.6183, 0.3752, 0.6391, 0.3573, 0.4246, 0.3793, 0.4169, 0.4006, 0.3793, 0.3787, 0.4028, 0.3621, 0.6268, 0.3958, 0.6048, 0.3978, 0.6008, 0.3779, 0.6183, 0.3752, 0.4424, 0.3812, 0.4393, 0.4015, 0.4169, 0.4006, 0.4246, 0.3793, 0.6048, 0.3978, 0.5531, 0.3905, 0.5597, 0.357, 0.6008, 0.3779, 0.4829, 0.3585, 0.4909, 0.3919, 0.4393, 0.4015, 0.4424, 0.3812, 0.5531, 0.3905, 0.5219, 0.386, 0.5211, 0.3439, 0.5597, 0.357, 0.5211, 0.3439, 0.5219, 0.386, 0.4909, 0.3919, 0.4829, 0.3585, 0.5773, 0.3402, 0.5998, 0.3448, 0.6008, 0.3779, 0.5597, 0.357, 0.4424, 0.3812, 0.442, 0.3478, 0.4646, 0.3422, 0.4829, 0.3585, 0.5998, 0.3448, 0.6155, 0.342, 0.6183, 0.3752, 0.6008, 0.3779, 0.4246, 0.3793, 0.426, 0.3456, 0.442, 0.3478, 0.4424, 0.3812, 0.6345, 0.3323, 0.6391, 0.3573, 0.6183, 0.3752, 0.6155, 0.342, 0.4246, 0.3793, 0.4028, 0.3621, 0.4064, 0.3365, 0.426, 0.3456, 0.6624, 0.3128, 0.6768, 0.3239, 0.6391, 0.3573, 0.6345, 0.3323, 0.4028, 0.3621, 0.3627, 0.3297, 0.3771, 0.3177, 0.4064, 0.3365, 0.6684, 0.298, 0.6875, 0.3115, 0.6768, 0.3239, 0.6624, 0.3128, 0.3627, 0.3297, 0.3512, 0.3174, 0.3703, 0.3026, 0.3771, 0.3177, 0.6641, 0.2779, 0.6839, 0.28, 0.6875, 0.3115, 0.6684, 0.298, 0.3512, 0.3174, 0.3537, 0.2846, 0.3741, 0.2818, 0.3703, 0.3026, 0.6392, 0.253, 0.6648, 0.2532, 0.6839, 0.28, 0.6641, 0.2779, 0.3537, 0.2846, 0.3727, 0.2564, 0.3989, 0.2556, 0.3741, 0.2818, 0.614, 0.2427, 0.6215, 0.2278, 0.6648, 0.2532, 0.6392, 0.253, 0.3727, 0.2564, 0.4165, 0.2295, 0.4245, 0.2445, 0.3989, 0.2556, 0.5729, 0.2586, 0.5531, 0.2096, 0.6215, 0.2278, 0.614, 0.2427, 0.4165, 0.2295, 0.4853, 0.2101, 0.4664, 0.2597, 0.4245, 0.2445, 0.5729, 0.2586, 0.5639, 0.272, 0.5198, 0.2489, 0.5531, 0.2096, 0.5198, 0.2489, 0.4759, 0.2731, 0.4664, 0.2597, 0.4853, 0.2101, 0.5773, 0.3402, 0.5597, 0.357, 0.5211, 0.3439, 0.5585, 0.3166, 0.5211, 0.3439, 0.4829, 0.3585, 0.4646, 0.3422, 0.4826, 0.3178, 0.5585, 0.3166, 0.5211, 0.3439, 0.5203, 0.2948, 0.5569, 0.2912, 0.5203, 0.2948, 0.5211, 0.3439, 0.4826, 0.3178, 0.4834, 0.2922, 0.5198, 0.2489, 0.5639, 0.272, 0.5569, 0.2912, 0.5203, 0.2948, 0.4834, 0.2922, 0.4759, 0.2731, 0.5198, 0.2489, 0.5203, 0.2948, 0.5255, 0.06897, 0.5189, 0.0679, 0.5189, 0.05968, 0.5364, 0.06207, 0.5189, 0.05968, 0.5189, 0.0679, 0.5124, 0.06896, 0.5015, 0.06204, 0.5312, 0.07383, 0.5255, 0.06897, 0.5364, 0.06207, 0.5428, 0.06409, 0.5015, 0.06204, 0.5124, 0.06896, 0.5066, 0.07381, 0.4951, 0.06405, 0.531, 0.08743, 0.5312, 0.07383, 0.5428, 0.06409, 0.5463, 0.07267, 0.4951, 0.06405, 0.5066, 0.07381, 0.5068, 0.08742, 0.4916, 0.07262, 0.5556, 0.1217, 0.532, 0.1277, 0.5327, 0.09092, 0.5483, 0.08489, 0.5052, 0.09091, 0.5058, 0.1277, 0.4822, 0.1218, 0.4895, 0.08486, 0.531, 0.08743, 0.5463, 0.07267, 0.5483, 0.08489, 0.5327, 0.09092, 0.4895, 0.08486, 0.4916, 0.07262, 0.5068, 0.08742, 0.5052, 0.09091, 0.5381, 0.1584, 0.519, 0.1517, 0.5189, 0.1284, 0.532, 0.1277, 0.5189, 0.1284, 0.519, 0.1517, 0.4999, 0.1584, 0.5058, 0.1277, 0.5327, 0.09092, 0.532, 0.1277, 0.5189, 0.1284, 0.5189, 0.09395, 0.5189, 0.1284, 0.5058, 0.1277, 0.5052, 0.09091, 0.5189, 0.09395, 0.5189, 0.08518, 0.531, 0.08743, 0.5327, 0.09092, 0.5189, 0.09395, 0.5052, 0.09091, 0.5068, 0.08742, 0.5189, 0.08518, 0.5189, 0.09395, 0.5484, 0.1736, 0.538, 0.176, 0.5352, 0.1668, 0.5381, 0.1584, 0.5028, 0.1669, 0.5001, 0.176, 0.4897, 0.1737, 0.4999, 0.1584, 0.5443, 0.1934, 0.5372, 0.1876, 0.538, 0.176, 0.5484, 0.1736, 0.5001, 0.176, 0.5009, 0.1876, 0.494, 0.1934, 0.4897, 0.1737, 0.5198, 0.2008, 0.5288, 0.1918, 0.5372, 0.1876, 0.5443, 0.1934, 0.5009, 0.1876, 0.5092, 0.1916, 0.5198, 0.2008, 0.494, 0.1934, 0.5176, 0.1906, 0.5191, 0.1854, 0.5288, 0.1918, 0.5198, 0.2008, 0.5092, 0.1916, 0.5191, 0.1854, 0.5176, 0.1906, 0.5198, 0.2008, 0.519, 0.1517, 0.5381, 0.1584, 0.5352, 0.1668, 0.519, 0.159, 0.5028, 0.1669, 0.4999, 0.1584, 0.519, 0.1517, 0.519, 0.159, 0.519, 0.159, 0.5352, 0.1668, 0.5311, 0.1716, 0.519, 0.1656, 0.5069, 0.1717, 0.5028, 0.1669, 0.519, 0.159, 0.519, 0.1656, 0.5191, 0.1854, 0.5191, 0.1795, 0.5282, 0.1863, 0.5288, 0.1918, 0.5098, 0.1863, 0.5191, 0.1795, 0.5191, 0.1854, 0.5092, 0.1916, 0.5288, 0.1918, 0.5282, 0.1863, 0.5335, 0.1842, 0.5372, 0.1876, 0.5045, 0.1842, 0.5098, 0.1863, 0.5092, 0.1916, 0.5009, 0.1876, 0.5372, 0.1876, 0.5335, 0.1842, 0.5334, 0.1767, 0.538, 0.176, 0.5046, 0.1768, 0.5045, 0.1842, 0.5009, 0.1876, 0.5001, 0.176, 0.538, 0.176, 0.5334, 0.1767, 0.5311, 0.1716, 0.5352, 0.1668, 0.5069, 0.1717, 0.5046, 0.1768, 0.5001, 0.176, 0.5028, 0.1669, 0.5191, 0.1795, 0.5334, 0.1767, 0.5335, 0.1842, 0.5282, 0.1863, 0.5045, 0.1842, 0.5046, 0.1768, 0.5191, 0.1795, 0.5098, 0.1863, 0.5191, 0.1795, 0.519, 0.1656, 0.5311, 0.1716, 0.5334, 0.1767, 0.5069, 0.1717, 0.519, 0.1656, 0.5191, 0.1795, 0.5046, 0.1768, 0.5198, 0.2008, 0.5443, 0.1934, 0.5531, 0.2096, 0.5198, 0.2489, 0.4853, 0.2101, 0.494, 0.1934, 0.5198, 0.2008, 0.5198, 0.2489, 0.5443, 0.1934, 0.5484, 0.1736, 0.5616, 0.1678, 0.5531, 0.2096, 0.4764, 0.168, 0.4897, 0.1737, 0.494, 0.1934, 0.4853, 0.2101, 0.5484, 0.1736, 0.5381, 0.1584, 0.5595, 0.1493, 0.5616, 0.1678, 0.4784, 0.1494, 0.4999, 0.1584, 0.4897, 0.1737, 0.4764, 0.168, 0.5381, 0.1584, 0.532, 0.1277, 0.5556, 0.1217, 0.5595, 0.1493, 0.4822, 0.1218, 0.5058, 0.1277, 0.4999, 0.1584, 0.4784, 0.1494, 0.5831, 0.1085, 0.5961, 0.1334, 0.5595, 0.1493, 0.5556, 0.1217, 0.4784, 0.1494, 0.4414, 0.1336, 0.4545, 0.1085, 0.4822, 0.1218, 0.5961, 0.1334, 0.6012, 0.1479, 0.5616, 0.1678, 0.5595, 0.1493, 0.4764, 0.168, 0.4363, 0.1482, 0.4414, 0.1336, 0.4784, 0.1494, 0.6055, 0.1651, 0.5531, 0.2096, 0.5616, 0.1678, 0.6012, 0.1479, 0.4764, 0.168, 0.4853, 0.2101, 0.432, 0.1656, 0.4363, 0.1482, 0.531, 0.08743, 0.5189, 0.08518, 0.5189, 0.08387, 0.5289, 0.08496, 0.5189, 0.08387, 0.5189, 0.08518, 0.5068, 0.08742, 0.5089, 0.08495, 0.5312, 0.07383, 0.531, 0.08743, 0.5289, 0.08496, 0.529, 0.07543, 0.5089, 0.08495, 0.5068, 0.08742, 0.5066, 0.07381, 0.5088, 0.07542, 0.5255, 0.06897, 0.5312, 0.07383, 0.529, 0.07543, 0.5238, 0.07051, 0.5088, 0.07542, 0.5066, 0.07381, 0.5124, 0.06896, 0.5141, 0.0705, 0.5189, 0.0679, 0.5255, 0.06897, 0.5238, 0.07051, 0.5189, 0.06947, 0.5141, 0.0705, 0.5124, 0.06896, 0.5189, 0.0679, 0.5189, 0.06947, 0.5189, 0.06947, 0.5238, 0.07051, 0.5216, 0.07497, 0.5189, 0.07426, 0.5163, 0.07497, 0.5141, 0.0705, 0.5189, 0.06947, 0.5189, 0.07426, 0.5238, 0.07051, 0.529, 0.07543, 0.5242, 0.07669, 0.5216, 0.07497, 0.5136, 0.07668, 0.5088, 0.07542, 0.5141, 0.0705, 0.5163, 0.07497, 0.529, 0.07543, 0.5289, 0.08496, 0.5246, 0.07989, 0.5242, 0.07669, 0.5133, 0.07988, 0.5089, 0.08495, 0.5088, 0.07542, 0.5136, 0.07668, 0.5289, 0.08496, 0.5189, 0.08387, 0.5189, 0.07933, 0.5246, 0.07989, 0.5189, 0.07933, 0.5189, 0.08387, 0.5089, 0.08495, 0.5133, 0.07988, 0.5189, 0.07933, 0.5189, 0.07426, 0.5216, 0.07497, 0.5246, 0.07989, 0.5163, 0.07497, 0.5189, 0.07426, 0.5189, 0.07933, 0.5133, 0.07988, 0.5246, 0.07989, 0.5216, 0.07497, 0.5242, 0.07669, 0.5136, 0.07668, 0.5163, 0.07497, 0.5133, 0.07988, 0.5569, 0.2912, 0.5639, 0.272, 0.5718, 0.2773, 0.5684, 0.2929, 0.4681, 0.2786, 0.4759, 0.2731, 0.4834, 0.2922, 0.472, 0.2943, 0.5585, 0.3166, 0.5569, 0.2912, 0.5684, 0.2929, 0.5731, 0.3114, 0.472, 0.2943, 0.4834, 0.2922, 0.4826, 0.3178, 0.4678, 0.3131, 0.5773, 0.3402, 0.5585, 0.3166, 0.5731, 0.3114, 0.5849, 0.3277, 0.4678, 0.3131, 0.4826, 0.3178, 0.4646, 0.3422, 0.4565, 0.33, 0.5639, 0.272, 0.5729, 0.2586, 0.5807, 0.2666, 0.5718, 0.2773, 0.4587, 0.268, 0.4664, 0.2597, 0.4759, 0.2731, 0.4681, 0.2786, 0.5729, 0.2586, 0.614, 0.2427, 0.6117, 0.2557, 0.5807, 0.2666, 0.4271, 0.2577, 0.4245, 0.2445, 0.4664, 0.2597, 0.4587, 0.268, 0.614, 0.2427, 0.6392, 0.253, 0.6325, 0.2629, 0.6117, 0.2557, 0.4061, 0.2655, 0.3989, 0.2556, 0.4245, 0.2445, 0.4271, 0.2577, 0.6392, 0.253, 0.6641, 0.2779, 0.6537, 0.28, 0.6325, 0.2629, 0.3849, 0.2836, 0.3741, 0.2818, 0.3989, 0.2556, 0.4061, 0.2655, 0.6641, 0.2779, 0.6684, 0.298, 0.6561, 0.2976, 0.6537, 0.28, 0.383, 0.3019, 0.3703, 0.3026, 0.3741, 0.2818, 0.3849, 0.2836, 0.6684, 0.298, 0.6624, 0.3128, 0.6528, 0.3102, 0.6561, 0.2976, 0.3869, 0.3146, 0.3771, 0.3177, 0.3703, 0.3026, 0.383, 0.3019, 0.6624, 0.3128, 0.6345, 0.3323, 0.629, 0.3239, 0.6528, 0.3102, 0.4116, 0.3277, 0.4064, 0.3365, 0.3771, 0.3177, 0.3869, 0.3146, 0.6345, 0.3323, 0.6155, 0.342, 0.6144, 0.332, 0.629, 0.3239, 0.4267, 0.3354, 0.426, 0.3456, 0.4064, 0.3365, 0.4116, 0.3277, 0.6155, 0.342, 0.5998, 0.3448, 0.601, 0.3336, 0.6144, 0.332, 0.4403, 0.3365, 0.442, 0.3478, 0.426, 0.3456, 0.4267, 0.3354, 0.5998, 0.3448, 0.5773, 0.3402, 0.5849, 0.3277, 0.601, 0.3336, 0.4565, 0.33, 0.4646, 0.3422, 0.442, 0.3478, 0.4403, 0.3365, 0.601, 0.3336, 0.5849, 0.3277, 0.5906, 0.3215, 0.6018, 0.3285, 0.4504, 0.3239, 0.4565, 0.33, 0.4403, 0.3365, 0.4394, 0.3313, 0.6144, 0.332, 0.601, 0.3336, 0.6018, 0.3285, 0.6133, 0.3271, 0.4394, 0.3313, 0.4403, 0.3365, 0.4267, 0.3354, 0.4276, 0.3304, 0.629, 0.3239, 0.6144, 0.332, 0.6133, 0.3271, 0.6269, 0.3205, 0.4276, 0.3304, 0.4267, 0.3354, 0.4116, 0.3277, 0.4136, 0.3242, 0.6528, 0.3102, 0.629, 0.3239, 0.6269, 0.3205, 0.6462, 0.3064, 0.4136, 0.3242, 0.4116, 0.3277, 0.3869, 0.3146, 0.3934, 0.3105, 0.6561, 0.2976, 0.6528, 0.3102, 0.6462, 0.3064, 0.6495, 0.2962, 0.3934, 0.3105, 0.3869, 0.3146, 0.383, 0.3019, 0.3897, 0.3002, 0.6537, 0.28, 0.6561, 0.2976, 0.6495, 0.2962, 0.6478, 0.2835, 0.3897, 0.3002, 0.383, 0.3019, 0.3849, 0.2836, 0.391, 0.2871, 0.6325, 0.2629, 0.6537, 0.28, 0.6478, 0.2835, 0.6298, 0.2673, 0.391, 0.2871, 0.3849, 0.2836, 0.4061, 0.2655, 0.4089, 0.27, 0.6117, 0.2557, 0.6325, 0.2629, 0.6298, 0.2673, 0.6126, 0.2616, 0.4089, 0.27, 0.4061, 0.2655, 0.4271, 0.2577, 0.4263, 0.2637, 0.5807, 0.2666, 0.6117, 0.2557, 0.6126, 0.2616, 0.5852, 0.271, 0.4263, 0.2637, 0.4271, 0.2577, 0.4587, 0.268, 0.4544, 0.2726, 0.5718, 0.2773, 0.5807, 0.2666, 0.5852, 0.271, 0.5781, 0.2819, 0.4544, 0.2726, 0.4587, 0.268, 0.4681, 0.2786, 0.4618, 0.2834, 0.5849, 0.3277, 0.5731, 0.3114, 0.5795, 0.3093, 0.5906, 0.3215, 0.4612, 0.3112, 0.4678, 0.3131, 0.4565, 0.33, 0.4504, 0.3239, 0.5731, 0.3114, 0.5684, 0.2929, 0.5775, 0.2938, 0.5795, 0.3093, 0.4628, 0.2954, 0.472, 0.2943, 0.4678, 0.3131, 0.4612, 0.3112, 0.5684, 0.2929, 0.5718, 0.2773, 0.5781, 0.2819, 0.5775, 0.2938, 0.4618, 0.2834, 0.4681, 0.2786, 0.472, 0.2943, 0.4628, 0.2954, 0.5219, 0.386, 0.5531, 0.3905, 0.5532, 0.4331, 0.523, 0.4336, 0.4928, 0.4345, 0.4909, 0.3919, 0.5219, 0.386, 0.523, 0.4336, 0.5531, 0.3905, 0.6048, 0.3978, 0.6098, 0.4315, 0.5532, 0.4331, 0.4359, 0.4357, 0.4393, 0.4015, 0.4909, 0.3919, 0.4928, 0.4345, 0.6048, 0.3978, 0.6268, 0.3958, 0.6482, 0.4193, 0.6098, 0.4315, 0.3965, 0.4254, 0.4169, 0.4006, 0.4393, 0.4015, 0.4359, 0.4357, 0.6268, 0.3958, 0.6628, 0.3725, 0.6921, 0.3883, 0.6482, 0.4193, 0.3503, 0.3962, 0.3793, 0.3787, 0.4169, 0.4006, 0.3965, 0.4254, 0.6628, 0.3725, 0.6974, 0.3327, 0.7263, 0.3418, 0.6921, 0.3883, 0.3128, 0.3506, 0.342, 0.3397, 0.3793, 0.3787, 0.3503, 0.3962, 0.6974, 0.3327, 0.7073, 0.3101, 0.7359, 0.3121, 0.7263, 0.3418, 0.3011, 0.3206, 0.3307, 0.3169, 0.342, 0.3397, 0.3128, 0.3506, 0.7073, 0.3101, 0.7153, 0.2654, 0.7299, 0.2564, 0.7359, 0.3121, 0.3049, 0.2611, 0.3205, 0.2703, 0.3307, 0.3169, 0.3011, 0.3206, 0.7153, 0.2654, 0.6764, 0.2332, 0.6982, 0.2169, 0.7299, 0.2564, 0.3374, 0.2192, 0.3603, 0.2359, 0.3205, 0.2703, 0.3049, 0.2611, 0.6764, 0.2332, 0.6474, 0.2005, 0.6631, 0.1907, 0.6982, 0.2169, 0.3735, 0.1919, 0.3897, 0.2019, 0.3603, 0.2359, 0.3374, 0.2192, 0.6269, 0.01561, 0.6494, 0.02238, 0.6605, 0.07608, 0.6214, 0.04809, 0.3768, 0.0753, 0.3888, 0.02159, 0.4113, 0.01513, 0.4164, 0.04763, 0.5675, 0.000144, 0.6269, 0.01561, 0.6214, 0.04809, 0.5772, 0.0328, 0.4164, 0.04763, 0.4113, 0.01513, 0.4706, 0.000144, 0.4608, 0.03266, 0.5189, 0.02489, 0.5675, 0.000144, 0.5772, 0.0328, 0.5474, 0.04172, 0.4608, 0.03266, 0.4706, 0.000144, 0.5189, 0.02489, 0.4905, 0.04167, 0.5403, 0.05381, 0.5189, 0.05029, 0.5189, 0.02489, 0.5474, 0.04172, 0.5189, 0.02489, 0.5189, 0.05029, 0.4976, 0.05377, 0.4905, 0.04167, 0.5519, 0.05834, 0.5403, 0.05381, 0.5474, 0.04172, 0.5581, 0.05387, 0.4905, 0.04167, 0.4976, 0.05377, 0.486, 0.05827, 0.4798, 0.05378, 0.5551, 0.0619, 0.5519, 0.05834, 0.5581, 0.05387, 0.577, 0.058, 0.4798, 0.05378, 0.486, 0.05827, 0.4828, 0.06183, 0.4609, 0.05785, 0.5638, 0.07659, 0.5551, 0.0619, 0.577, 0.058, 0.6117, 0.07827, 0.4609, 0.05785, 0.4828, 0.06183, 0.474, 0.07651, 0.4259, 0.07799, 0.577, 0.058, 0.5772, 0.0328, 0.6214, 0.04809, 0.6117, 0.07827, 0.4164, 0.04763, 0.4608, 0.03266, 0.4609, 0.05785, 0.4259, 0.07799, 0.577, 0.058, 0.5581, 0.05387, 0.5474, 0.04172, 0.5772, 0.0328, 0.4905, 0.04167, 0.4798, 0.05378, 0.4609, 0.05785, 0.4608, 0.03266, 0.6267, 0.1114, 0.6117, 0.07827, 0.6214, 0.04809, 0.6605, 0.07608, 0.4164, 0.04763, 0.4259, 0.07799, 0.4106, 0.1112, 0.3768, 0.0753, 0.5831, 0.1085, 0.5638, 0.07659, 0.6117, 0.07827, 0.6267, 0.1114, 0.4259, 0.07799, 0.474, 0.07651, 0.4545, 0.1085, 0.4106, 0.1112, 0.5961, 0.1334, 0.6295, 0.1305, 0.6235, 0.1468, 0.6012, 0.1479, 0.4137, 0.1472, 0.4076, 0.1306, 0.4414, 0.1336, 0.4363, 0.1482, 0.5831, 0.1085, 0.6267, 0.1114, 0.6295, 0.1305, 0.5961, 0.1334, 0.4076, 0.1306, 0.4106, 0.1112, 0.4545, 0.1085, 0.4414, 0.1336, 0.6055, 0.1651, 0.6012, 0.1479, 0.6235, 0.1468, 0.6193, 0.1598, 0.4137, 0.1472, 0.4363, 0.1482, 0.432, 0.1656, 0.418, 0.1604, 0.6055, 0.1651, 0.6193, 0.1598, 0.6631, 0.1907, 0.6474, 0.2005, 0.3735, 0.1919, 0.418, 0.1604, 0.432, 0.1656, 0.3897, 0.2019, 0.9459, 0.07957, 0.8862, 0.1218, 0.8491, 0.09973, 0.8918, 0.03692, 0.1831, 0.09213, 0.1413, 0.1125, 0.07896, 0.06072, 0.1423, 0.02147, 0.8918, 0.03692, 0.8491, 0.09973, 0.7885, 0.08083, 0.8056, 0.01079, 0.2464, 0.07651, 0.1831, 0.09213, 0.1423, 0.02147, 0.2326, 0.003484, 0.8056, 0.01079, 0.7885, 0.08083, 0.687, 0.0772, 0.6724, 0.0222, 0.3499, 0.07596, 0.2464, 0.07651, 0.2326, 0.003484, 0.366, 0.02099, 0.6724, 0.0222, 0.687, 0.0772, 0.6605, 0.07608, 0.6494, 0.02238, 0.3768, 0.0753, 0.3499, 0.07596, 0.366, 0.02099, 0.3888, 0.02159, 0.6267, 0.1114, 0.6605, 0.07608, 0.687, 0.0772, 0.6295, 0.1305, 0.3499, 0.07596, 0.3768, 0.0753, 0.4106, 0.1112, 0.4076, 0.1306, 0.7299, 0.2564, 0.6982, 0.2169, 0.7602, 0.1932, 0.789, 0.2333, 0.2716, 0.1939, 0.3374, 0.2192, 0.3049, 0.2611, 0.2413, 0.237, 0.9945, 0.1677, 0.9091, 0.1833, 0.8862, 0.1218, 0.9459, 0.07957, 0.1413, 0.1125, 0.1079, 0.1791, 0.01183, 0.1554, 0.07896, 0.06072, 0.9117, 0.4024, 0.8629, 0.3386, 0.8941, 0.3019, 0.9629, 0.3448, 0.1238, 0.3155, 0.1606, 0.3568, 0.1064, 0.4327, 0.04397, 0.367, 0.9629, 0.3448, 0.8941, 0.3019, 0.9154, 0.2598, 0.9999, 0.2546, 0.09896, 0.267, 0.1238, 0.3155, 0.04397, 0.367, 0.000144, 0.2591, 0.9999, 0.2546, 0.9154, 0.2598, 0.9091, 0.1833, 0.9945, 0.1677, 0.1079, 0.1791, 0.09896, 0.267, 0.000144, 0.2591, 0.01183, 0.1554, 0.7495, 0.3347, 0.7359, 0.3121, 0.7663, 0.3008, 0.7892, 0.3137, 0.2674, 0.3101, 0.3011, 0.3206, 0.2882, 0.3465, 0.243, 0.3256, 0.7892, 0.3137, 0.7663, 0.3008, 0.8153, 0.2764, 0.8462, 0.2934, 0.2131, 0.2852, 0.2674, 0.3101, 0.243, 0.3256, 0.1785, 0.305, 0.8462, 0.2934, 0.8153, 0.2764, 0.845, 0.2564, 0.8735, 0.2659, 0.1797, 0.2633, 0.2131, 0.2852, 0.1785, 0.305, 0.1471, 0.2743, 0.8735, 0.2659, 0.845, 0.2564, 0.8591, 0.2282, 0.887, 0.2338, 0.1628, 0.2317, 0.1797, 0.2633, 0.1471, 0.2743, 0.1315, 0.2376, 0.8424, 0.1952, 0.875, 0.1847, 0.887, 0.2338, 0.8591, 0.2282, 0.1315, 0.2376, 0.1452, 0.1827, 0.1768, 0.1962, 0.1628, 0.2317, 0.9091, 0.1833, 0.9154, 0.2598, 0.887, 0.2338, 0.875, 0.1847, 0.1315, 0.2376, 0.09896, 0.267, 0.1079, 0.1791, 0.1452, 0.1827, 0.9154, 0.2598, 0.8941, 0.3019, 0.8735, 0.2659, 0.887, 0.2338, 0.1471, 0.2743, 0.1238, 0.3155, 0.09896, 0.267, 0.1315, 0.2376, 0.8941, 0.3019, 0.8629, 0.3386, 0.8462, 0.2934, 0.8735, 0.2659, 0.1785, 0.305, 0.1606, 0.3568, 0.1238, 0.3155, 0.1471, 0.2743, 0.8629, 0.3386, 0.7943, 0.3641, 0.7892, 0.3137, 0.8462, 0.2934, 0.243, 0.3256, 0.2398, 0.3826, 0.1606, 0.3568, 0.1785, 0.305, 0.7702, 0.3795, 0.7495, 0.3347, 0.7892, 0.3137, 0.7943, 0.3641, 0.243, 0.3256, 0.2882, 0.3465, 0.2681, 0.3987, 0.2398, 0.3826, 0.8455, 0.45, 0.7943, 0.3641, 0.8629, 0.3386, 0.9117, 0.4024, 0.1606, 0.3568, 0.2398, 0.3826, 0.1853, 0.4841, 0.1064, 0.4327, 0.8159, 0.4454, 0.7706, 0.4443, 0.7557, 0.4186, 0.7702, 0.3795, 0.287, 0.4429, 0.2714, 0.4733, 0.2193, 0.4772, 0.2681, 0.3987, 0.8159, 0.4454, 0.7702, 0.3795, 0.7943, 0.3641, 0.8455, 0.45, 0.2398, 0.3826, 0.2681, 0.3987, 0.2193, 0.4772, 0.1853, 0.4841, 0.8198, 0.4681, 0.8159, 0.4454, 0.8455, 0.45, 0.1853, 0.4841, 0.2193, 0.4772, 0.2159, 0.5036, 0.7359, 0.3121, 0.7299, 0.2564, 0.789, 0.2333, 0.7663, 0.3008, 0.2413, 0.237, 0.3049, 0.2611, 0.3011, 0.3206, 0.2674, 0.3101, 0.789, 0.2333, 0.8096, 0.2339, 0.8153, 0.2764, 0.7663, 0.3008, 0.2131, 0.2852, 0.2192, 0.2374, 0.2413, 0.237, 0.2674, 0.3101, 0.8096, 0.2339, 0.8293, 0.2196, 0.845, 0.2564, 0.8153, 0.2764, 0.1797, 0.2633, 0.1991, 0.2225, 0.2192, 0.2374, 0.2131, 0.2852, 0.8424, 0.1952, 0.8591, 0.2282, 0.845, 0.2564, 0.8293, 0.2196, 0.1797, 0.2633, 0.1628, 0.2317, 0.1768, 0.1962, 0.1991, 0.2225, 0.687, 0.0772, 0.7885, 0.08083, 0.7865, 0.1176, 0.7155, 0.1397, 0.2467, 0.1148, 0.2464, 0.07651, 0.3499, 0.07596, 0.3195, 0.1394, 0.7602, 0.1932, 0.7155, 0.1397, 0.7865, 0.1176, 0.7855, 0.1523, 0.2467, 0.1148, 0.3195, 0.1394, 0.2716, 0.1939, 0.246, 0.151, 0.6982, 0.2169, 0.6631, 0.1907, 0.7155, 0.1397, 0.7602, 0.1932, 0.3195, 0.1394, 0.3735, 0.1919, 0.3374, 0.2192, 0.2716, 0.1939, 0.6631, 0.1907, 0.6235, 0.1468, 0.6295, 0.1305, 0.7155, 0.1397, 0.4076, 0.1306, 0.4137, 0.1472, 0.3735, 0.1919, 0.3195, 0.1394, 0.6295, 0.1305, 0.687, 0.0772, 0.7155, 0.1397, 0.3195, 0.1394, 0.3499, 0.07596, 0.4076, 0.1306, 0.6631, 0.1907, 0.6193, 0.1598, 0.6235, 0.1468, 0.4137, 0.1472, 0.418, 0.1604, 0.3735, 0.1919, 0.8424, 0.1952, 0.8374, 0.1564, 0.8582, 0.1378, 0.875, 0.1847, 0.1717, 0.1323, 0.1966, 0.1552, 0.1768, 0.1962, 0.1452, 0.1827, 0.9091, 0.1833, 0.875, 0.1847, 0.8582, 0.1378, 0.8862, 0.1218, 0.1717, 0.1323, 0.1452, 0.1827, 0.1079, 0.1791, 0.1413, 0.1125, 0.7855, 0.1523, 0.7865, 0.1176, 0.8582, 0.1378, 0.8374, 0.1564, 0.1717, 0.1323, 0.2467, 0.1148, 0.246, 0.151, 0.1966, 0.1552, 0.7885, 0.08083, 0.8491, 0.09973, 0.8582, 0.1378, 0.7865, 0.1176, 0.1717, 0.1323, 0.1831, 0.09213, 0.2464, 0.07651, 0.2467, 0.1148, 0.8862, 0.1218, 0.8582, 0.1378, 0.8491, 0.09973, 0.1831, 0.09213, 0.1717, 0.1323, 0.1413, 0.1125, 0.5062, 0.9049, 0.4324, 0.8949, 0.4388, 0.8702, 0.4911, 0.8817, 0.3159, 0.8682, 0.3216, 0.8932, 0.2472, 0.9012, 0.263, 0.8783, 0.5062, 0.9049, 0.4911, 0.8817, 0.5728, 0.8605, 0.6048, 0.8799, 0.1815, 0.8547, 0.263, 0.8783, 0.2472, 0.9012, 0.1487, 0.8733, 0.6048, 0.8799, 0.5728, 0.8605, 0.5864, 0.794, 0.62, 0.7916, 0.1697, 0.7875, 0.1815, 0.8547, 0.1487, 0.8733, 0.1361, 0.7841, 0.62, 0.7916, 0.5864, 0.794, 0.549, 0.7464, 0.5638, 0.7392, 0.2087, 0.7409, 0.1697, 0.7875, 0.1361, 0.7841, 0.1941, 0.7332, 0.5638, 0.7392, 0.549, 0.7464, 0.5003, 0.7117, 0.5083, 0.6977, 0.2584, 0.7075, 0.2087, 0.7409, 0.1941, 0.7332, 0.2508, 0.6932, 0.5083, 0.6977, 0.5003, 0.7117, 0.4386, 0.6807, 0.4348, 0.6589, 0.321, 0.678, 0.2584, 0.7075, 0.2508, 0.6932, 0.3253, 0.6562, 0.5003, 0.7117, 0.5057, 0.7309, 0.453, 0.7, 0.4386, 0.6807, 0.3061, 0.697, 0.2525, 0.7266, 0.2584, 0.7075, 0.321, 0.678, 0.549, 0.7464, 0.5429, 0.7558, 0.5057, 0.7309, 0.5003, 0.7117, 0.2525, 0.7266, 0.2146, 0.7504, 0.2087, 0.7409, 0.2584, 0.7075, 0.5864, 0.794, 0.5681, 0.7874, 0.5429, 0.7558, 0.549, 0.7464, 0.2146, 0.7504, 0.1883, 0.7814, 0.1697, 0.7875, 0.2087, 0.7409, 0.5728, 0.8605, 0.5555, 0.8264, 0.5681, 0.7874, 0.5864, 0.794, 0.1883, 0.7814, 0.1998, 0.8209, 0.1815, 0.8547, 0.1697, 0.7875, 0.4911, 0.8817, 0.5012, 0.8444, 0.5555, 0.8264, 0.5728, 0.8605, 0.1998, 0.8209, 0.2538, 0.8405, 0.263, 0.8783, 0.1815, 0.8547, 0.4911, 0.8817, 0.4388, 0.8702, 0.4578, 0.84, 0.5012, 0.8444, 0.2976, 0.8374, 0.3159, 0.8682, 0.263, 0.8783, 0.2538, 0.8405, 0.7602, 0.1932, 0.7855, 0.1523, 0.796, 0.177, 0.7832, 0.1874, 0.2336, 0.1756, 0.246, 0.151, 0.2716, 0.1939, 0.247, 0.1871, 0.391, 0.6119, 0.4348, 0.6589, 0.4386, 0.6807, 0.3948, 0.6861, 0.321, 0.678, 0.3253, 0.6562, 0.3699, 0.6102, 0.3648, 0.6844, 0.789, 0.2333, 0.7602, 0.1932, 0.7832, 0.1874, 0.8096, 0.2339, 0.247, 0.1871, 0.2716, 0.1939, 0.2413, 0.237, 0.2192, 0.2374, 0.3917, 0.8621, 0.4016, 0.8415, 0.4388, 0.8702, 0.4324, 0.8949, 0.3159, 0.8682, 0.354, 0.8403, 0.3634, 0.8613, 0.3216, 0.8932, 0.4386, 0.6807, 0.453, 0.7, 0.435, 0.7183, 0.3948, 0.6861, 0.3237, 0.7157, 0.3061, 0.697, 0.321, 0.678, 0.3648, 0.6844, 0.4337, 0.7297, 0.3847, 0.7103, 0.3948, 0.6861, 0.435, 0.7183, 0.3648, 0.6844, 0.3744, 0.709, 0.3247, 0.7272, 0.3237, 0.7157, 0.411, 0.7477, 0.3847, 0.7103, 0.4337, 0.7297, 0.4278, 0.7428, 0.3247, 0.7272, 0.3744, 0.709, 0.347, 0.7458, 0.3303, 0.7405, 0.4181, 0.7849, 0.3847, 0.7954, 0.3847, 0.7103, 0.411, 0.7477, 0.3744, 0.709, 0.3723, 0.7945, 0.339, 0.7831, 0.347, 0.7458, 0.4016, 0.8415, 0.3847, 0.7954, 0.4181, 0.7849, 0.4313, 0.8175, 0.339, 0.7831, 0.3723, 0.7945, 0.354, 0.8403, 0.3248, 0.8155, 0.4388, 0.8702, 0.4016, 0.8415, 0.4313, 0.8175, 0.4578, 0.84, 0.3248, 0.8155, 0.354, 0.8403, 0.3159, 0.8682, 0.2976, 0.8374, 0.8096, 0.2339, 0.8163, 0.2031, 0.8251, 0.2098, 0.8293, 0.2196, 0.1998, 0.2148, 0.2098, 0.2062, 0.2192, 0.2374, 0.1991, 0.2225, 0.8096, 0.2339, 0.7832, 0.1874, 0.8022, 0.1846, 0.8163, 0.2031, 0.2265, 0.1831, 0.247, 0.1871, 0.2192, 0.2374, 0.2098, 0.2062, 0.7832, 0.1874, 0.796, 0.177, 0.8022, 0.1846, 0.2265, 0.1831, 0.2336, 0.1756, 0.247, 0.1871, 0.4578, 0.84, 0.4313, 0.8175, 0.4485, 0.8046, 0.4734, 0.8247, 0.3079, 0.802, 0.3248, 0.8155, 0.2976, 0.8374, 0.2824, 0.8215, 0.4313, 0.8175, 0.4181, 0.7849, 0.4359, 0.7796, 0.4485, 0.8046, 0.3212, 0.7772, 0.339, 0.7831, 0.3248, 0.8155, 0.3079, 0.802, 0.4181, 0.7849, 0.411, 0.7477, 0.4237, 0.7542, 0.4359, 0.7796, 0.3341, 0.752, 0.347, 0.7458, 0.339, 0.7831, 0.3212, 0.7772, 0.411, 0.7477, 0.4278, 0.7428, 0.4379, 0.7498, 0.4237, 0.7542, 0.3199, 0.7473, 0.3303, 0.7405, 0.347, 0.7458, 0.3341, 0.752, 0.4278, 0.7428, 0.4337, 0.7297, 0.4454, 0.732, 0.4379, 0.7498, 0.3129, 0.7292, 0.3247, 0.7272, 0.3303, 0.7405, 0.3199, 0.7473, 0.4337, 0.7297, 0.435, 0.7183, 0.441, 0.7244, 0.4454, 0.732, 0.3175, 0.7217, 0.3237, 0.7157, 0.3247, 0.7272, 0.3129, 0.7292, 0.435, 0.7183, 0.453, 0.7, 0.4553, 0.7137, 0.441, 0.7244, 0.3035, 0.7107, 0.3061, 0.697, 0.3237, 0.7157, 0.3175, 0.7217, 0.5012, 0.8444, 0.4578, 0.84, 0.4734, 0.8247, 0.5125, 0.8288, 0.2824, 0.8215, 0.2976, 0.8374, 0.2538, 0.8405, 0.243, 0.8246, 0.5555, 0.8264, 0.5012, 0.8444, 0.5125, 0.8288, 0.5509, 0.8118, 0.243, 0.8246, 0.2538, 0.8405, 0.1998, 0.8209, 0.2048, 0.8064, 0.5681, 0.7874, 0.5555, 0.8264, 0.5509, 0.8118, 0.5521, 0.7877, 0.2048, 0.8064, 0.1998, 0.8209, 0.1883, 0.7814, 0.2043, 0.7822, 0.5429, 0.7558, 0.5681, 0.7874, 0.5521, 0.7877, 0.5394, 0.7645, 0.2043, 0.7822, 0.1883, 0.7814, 0.2146, 0.7504, 0.2178, 0.7593, 0.5057, 0.7309, 0.5429, 0.7558, 0.5394, 0.7645, 0.5084, 0.7431, 0.2178, 0.7593, 0.2146, 0.7504, 0.2525, 0.7266, 0.2494, 0.7387, 0.453, 0.7, 0.5057, 0.7309, 0.5084, 0.7431, 0.4553, 0.7137, 0.2494, 0.7387, 0.2525, 0.7266, 0.3061, 0.697, 0.3035, 0.7107, 0.4379, 0.7498, 0.4454, 0.732, 0.4708, 0.7484, 0.4548, 0.7617, 0.287, 0.745, 0.3129, 0.7292, 0.3199, 0.7473, 0.3027, 0.7587, 0.4548, 0.7617, 0.4708, 0.7484, 0.4889, 0.7705, 0.4754, 0.7839, 0.2683, 0.7667, 0.287, 0.745, 0.3027, 0.7587, 0.2814, 0.7805, 0.4754, 0.7839, 0.4889, 0.7705, 0.5037, 0.7876, 0.4945, 0.8025, 0.253, 0.7834, 0.2683, 0.7667, 0.2814, 0.7805, 0.2618, 0.7986, 0.4945, 0.8025, 0.5037, 0.7876, 0.5186, 0.7916, 0.5168, 0.8073, 0.2379, 0.787, 0.253, 0.7834, 0.2618, 0.7986, 0.2392, 0.8029, 0.5125, 0.8288, 0.4734, 0.8247, 0.4945, 0.8025, 0.5168, 0.8073, 0.2618, 0.7986, 0.2824, 0.8215, 0.243, 0.8246, 0.2392, 0.8029, 0.4485, 0.8046, 0.4754, 0.7839, 0.4945, 0.8025, 0.4734, 0.8247, 0.2618, 0.7986, 0.2814, 0.7805, 0.3079, 0.802, 0.2824, 0.8215, 0.4485, 0.8046, 0.4359, 0.7796, 0.4548, 0.7617, 0.4754, 0.7839, 0.3027, 0.7587, 0.3212, 0.7772, 0.3079, 0.802, 0.2814, 0.7805, 0.4379, 0.7498, 0.4548, 0.7617, 0.4359, 0.7796, 0.4237, 0.7542, 0.3212, 0.7772, 0.3027, 0.7587, 0.3199, 0.7473, 0.3341, 0.752, 0.441, 0.7244, 0.4553, 0.7137, 0.4708, 0.7484, 0.4454, 0.732, 0.287, 0.745, 0.3035, 0.7107, 0.3175, 0.7217, 0.3129, 0.7292, 0.5084, 0.7431, 0.4889, 0.7705, 0.4708, 0.7484, 0.4553, 0.7137, 0.287, 0.745, 0.2683, 0.7667, 0.2494, 0.7387, 0.3035, 0.7107, 0.5394, 0.7645, 0.5037, 0.7876, 0.4889, 0.7705, 0.5084, 0.7431, 0.2683, 0.7667, 0.253, 0.7834, 0.2178, 0.7593, 0.2494, 0.7387, 0.5521, 0.7877, 0.5186, 0.7916, 0.5037, 0.7876, 0.5394, 0.7645, 0.253, 0.7834, 0.2379, 0.787, 0.2043, 0.7822, 0.2178, 0.7593, 0.5509, 0.8118, 0.5168, 0.8073, 0.5186, 0.7916, 0.5521, 0.7877, 0.2379, 0.787, 0.2392, 0.8029, 0.2048, 0.8064, 0.2043, 0.7822, 0.5125, 0.8288, 0.5168, 0.8073, 0.5509, 0.8118, 0.2048, 0.8064, 0.2392, 0.8029, 0.243, 0.8246, 0.5083, 0.6977, 0.4348, 0.6589, 0.4841, 0.6288, 0.5434, 0.6835, 0.2769, 0.6251, 0.3253, 0.6562, 0.2508, 0.6932, 0.2161, 0.6781, 0.5638, 0.7392, 0.5083, 0.6977, 0.5434, 0.6835, 0.5811, 0.7269, 0.2161, 0.6781, 0.2508, 0.6932, 0.1941, 0.7332, 0.1772, 0.7204, 0.62, 0.7916, 0.5638, 0.7392, 0.5811, 0.7269, 0.6167, 0.76, 0.1772, 0.7204, 0.1941, 0.7332, 0.1361, 0.7841, 0.1404, 0.7524, 0.7075, 0.7599, 0.62, 0.7916, 0.6167, 0.76, 0.6606, 0.7412, 0.1404, 0.7524, 0.1361, 0.7841, 0.04953, 0.7488, 0.09704, 0.7321, 0.7455, 0.6521, 0.7075, 0.7599, 0.6606, 0.7412, 0.6773, 0.6704, 0.09704, 0.7321, 0.04953, 0.7488, 0.01941, 0.6397, 0.08356, 0.662, 0.7408, 0.5724, 0.7455, 0.6521, 0.6773, 0.6704, 0.6714, 0.5927, 0.08356, 0.662, 0.01941, 0.6397, 0.03366, 0.5644, 0.09282, 0.5899, 0.6773, 0.6704, 0.5434, 0.6835, 0.4841, 0.6288, 0.6714, 0.5927, 0.2769, 0.6251, 0.2161, 0.6781, 0.08356, 0.662, 0.09282, 0.5899, 0.6773, 0.6704, 0.6606, 0.7412, 0.5811, 0.7269, 0.5434, 0.6835, 0.1772, 0.7204, 0.09704, 0.7321, 0.08356, 0.662, 0.2161, 0.6781, 0.6606, 0.7412, 0.6167, 0.76, 0.5811, 0.7269, 0.1772, 0.7204, 0.1404, 0.7524, 0.09704, 0.7321, 0.8424, 0.1952, 0.8293, 0.2196, 0.8346, 0.2069, 0.8347, 0.207, 0.03366, 0.5644, 0.05122, 0.5227, 0.145, 0.5626, 0.09282, 0.5899, 0.6204, 0.5657, 0.6714, 0.5927, 0.4841, 0.6288, 0.4981, 0.5523, 0.2769, 0.6251, 0.09282, 0.5899, 0.145, 0.5626, 0.2642, 0.5501, 0.391, 0.6119, 0.4981, 0.5523, 0.4841, 0.6288, 0.4348, 0.6589, 0.2769, 0.6251, 0.2642, 0.5501, 0.3699, 0.6102, 0.3253, 0.6562])
me_suzanne.materials.append(mat_concrete_grunge_shader)
me_suzanne.use_remesh_preserve_volume = False
me_suzanne.use_remesh_preserve_attributes = False
me_suzanne.use_mirror_vertex_groups = False
me_suzanne.update()

# ---- objects
ob_light = bpy.data.objects.new('Light', light_light)
ob_camera = bpy.data.objects.new('Camera', cam_camera)
ob_suzanne = bpy.data.objects.new('Suzanne', me_suzanne)

# ---- transforms, parenting, visibility, modifiers, constraints
ob_light.location = (4.076, 1.005, 5.904)
ob_light.rotation_euler = (0.6503, 0.05522, 1.866)
ob_light.lock_rotations_4d = False
ob_light.empty_display_type = 'ARROWS'
ob_light.color = (0.0, 0.0, 0.0, 0.0)
ob_light.lineart.crease_threshold = 0.0
ob_camera.location = (7.359, -6.926, 4.958)
ob_camera.rotation_euler = (1.109, 0.0, 0.8149)
ob_camera.lock_rotations_4d = False
ob_camera.empty_display_type = 'ARROWS'
ob_camera.color = (0.0, 0.0, 0.0, 0.0)
ob_camera.display_type = 'WIRE'
ob_camera.lineart.crease_threshold = 0.0
ob_suzanne.location = (0.0, 0.6514, 0.72)
ob_suzanne.rotation_euler = (-0.3672, 0.534, 1.894)
ob_suzanne.lineart.crease_threshold = 0.0
_m = ob_suzanne.modifiers.new('Subdivision', 'SUBSURF')
_m.uv_smooth = 'PRESERVE_CORNERS'
_m.levels = 2
_m.show_only_control_edges = False

# ---- collection membership
col_collection.objects.link(ob_light)
col_collection.objects.link(ob_camera)
col_collection.objects.link(ob_suzanne)

# ---- scene / render settings (as saved in the file)
scene.camera = ob_camera
scene.frame_start = 1; scene.frame_end = 250; scene.frame_set(1)
scene.render.engine = 'BLENDER_EEVEE_NEXT'
scene.render.motion_blur_shutter = 1.0
scene.cycles.use_denoising = False
scene.cycles.samples = 128
scene.cycles.sampling_pattern = 'TABULATED_SOBOL'
scene.cycles.use_adaptive_sampling = False
scene.cycles.use_light_tree = False
scene.view_settings.view_transform = 'Filmic'
bpy.context.view_layer.update()
